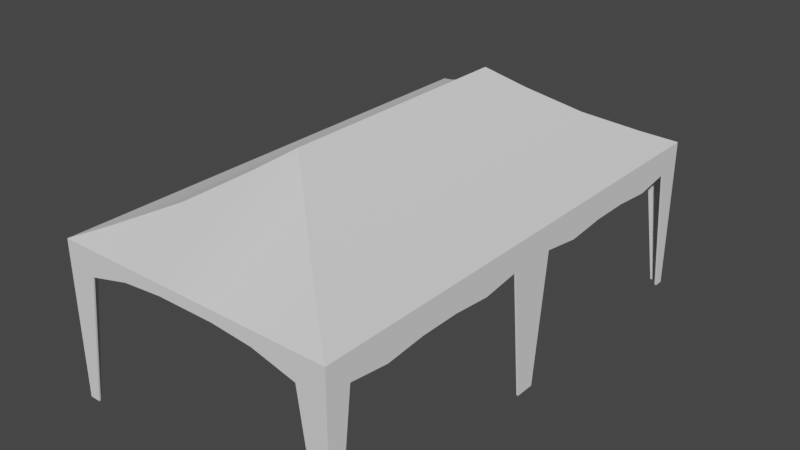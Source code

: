 # Source: tent.blend  (saved by Blender 3.6.11; exported with 4.5.12 LTS)
import bpy
from mathutils import Matrix  # noqa: F401  (used for matrix-valued properties, if any)

bpy.ops.wm.read_factory_settings(use_empty=True)
scene = bpy.context.scene
scene.name = 'Scene'

# ---- world
world_world = bpy.data.worlds.new('World'); scene.world = world_world
world_world.use_nodes = True; world_world.node_tree.nodes.clear()
_N = world_world.node_tree.nodes; _L = world_world.node_tree.links
n0 = _N.new('ShaderNodeOutputWorld'); n0.name = 'World Output'; n0.location = (300, 300)
n1 = _N.new('ShaderNodeBackground'); n1.name = 'Background'; n1.location = (10, 300)
n1.inputs[0].default_value = (0.05088, 0.05088, 0.05088, 1.0)
_L.new(n1.outputs[0], n0.inputs[0])
n0.is_active_output = True
world_world.color = (0.05088, 0.05088, 0.05088)
world_world.use_sun_shadow = False
world_world.sun_shadow_jitter_overblur = 0.0

# ---- meshes
me_mesh_237 = bpy.data.meshes.new('Mesh.237')
me_mesh_237.from_pydata([(-2826.0, -137.8, 0.0), (-2826.0, -3.442e-06, 0.0), (-2747.0, -68.9, 129.3), (-2747.0, -137.8, 80.18), (-2810.0, -137.8, 86.25), (-2786.0, -137.8, 86.25), (-2763.0, -137.8, 86.25), (-2786.0, -1.721e-06, 103.9), (-2810.0, -2.753e-06, 92.85), (-2820.0, -137.8, 0.0), (-2763.0, -82.68, 118.3), (-2763.0, -137.8, 80.18), (-2786.0, -137.8, 78.15), (-2810.0, -137.8, 72.1), (-2826.0, -35.59, 86.25), (-2826.0, -57.8, 86.25), (-2826.0, -80.0, 86.25), (-2826.0, -102.2, 86.25), (-2826.0, -137.8, 86.25), (-2826.0, -5.568, 0.0), (-2826.0, -132.7, 0.0), (-2826.0, -124.4, 72.1), (-2826.0, -102.2, 68.99), (-2826.0, -80.0, 71.01), (-2826.0, -57.8, 71.01), (-2826.0, -35.59, 68.99), (-2826.0, -13.39, 72.1), (-2810.0, -35.75, 92.85), (-2810.0, -57.57, 92.85), (-2810.0, -80.19, 92.85), (-2810.0, -103.0, 92.85), (-2810.0, -124.0, 92.85), (-2786.0, -35.67, 103.9), (-2786.0, -57.4, 103.9), (-2786.0, -80.83, 103.9), (-2786.0, -103.3, 103.9), (-2763.0, -57.22, 118.3), (-2763.0, -35.58, 118.3), (-2763.0, -6.884e-07, 118.3), (-2708.0, -57.4, 103.9), (-2708.0, -80.83, 103.9), (-2731.0, -82.68, 118.3), (-2731.0, -57.22, 118.3), (-2684.0, -137.8, 86.25), (-2708.0, -137.8, 86.25), (-2708.0, -103.3, 103.9), (-2684.0, -124.0, 92.85), (-2731.0, -137.8, 86.25), (-2708.0, -137.8, 78.15), (-2731.0, -137.8, 80.18), (-2668.0, -80.0, 86.25), (-2668.0, -57.8, 86.25), (-2668.0, -57.8, 71.22), (-2668.0, -80.0, 71.22), (-2684.0, -137.8, 72.1), (-2668.0, -137.8, 86.25), (-2668.0, -137.8, 0.0), (-2674.0, -137.8, 0.0), (-2684.0, -80.19, 92.85), (-2684.0, -57.57, 92.85), (-2747.0, -57.1, 129.3), (-2747.0, -137.8, 86.25), (-2668.0, -132.7, 0.0), (-2668.0, -124.4, 72.1), (-2668.0, -13.39, 72.1), (-2668.0, 3.442e-06, 0.0), (-2668.0, -5.568, 0.0), (-2731.0, -35.58, 118.3), (-2731.0, 6.884e-07, 118.3), (-2708.0, 1.721e-06, 103.9), (-2708.0, -35.67, 103.9), (-2668.0, -35.59, 86.25), (-2668.0, -35.59, 69.19), (-2668.0, -102.2, 69.19), (-2668.0, -102.2, 86.25), (-2684.0, -103.0, 92.85), (-2684.0, -35.75, 92.85), (-2747.0, -35.53, 129.3), (-2747.0, 0.0, 129.3), (-2786.0, 57.4, 103.9), (-2786.0, 80.83, 103.9), (-2763.0, 82.68, 118.3), (-2763.0, 57.22, 118.3), (-2810.0, 137.8, 86.25), (-2786.0, 137.8, 86.25), (-2786.0, 103.3, 103.9), (-2810.0, 124.0, 92.85), (-2763.0, 137.8, 86.25), (-2786.0, 137.8, 68.99), (-2763.0, 137.8, 71.01), (-2826.0, 80.0, 86.25), (-2826.0, 57.8, 86.25), (-2826.0, 57.8, 71.01), (-2826.0, 80.0, 71.01), (-2810.0, 137.8, 72.1), (-2826.0, 137.8, 86.25), (-2826.0, 137.8, 0.0), (-2820.0, 137.8, 0.0), (-2810.0, 80.19, 92.85), (-2810.0, 57.57, 92.85), (-2747.0, 68.9, 129.3), (-2747.0, 57.1, 129.3), (-2747.0, 137.8, 86.25), (-2747.0, 137.8, 71.01), (-2826.0, 132.7, 0.0), (-2826.0, 124.4, 72.1), (-2826.0, 13.39, 72.1), (-2826.0, -3.442e-06, 86.25), (-2826.0, 5.568, 0.0), (-2763.0, 35.58, 118.3), (-2786.0, 35.67, 103.9), (-2826.0, 35.59, 86.25), (-2826.0, 35.59, 68.99), (-2826.0, 102.2, 68.99), (-2826.0, 102.2, 86.25), (-2810.0, 103.0, 92.85), (-2810.0, 35.75, 92.85), (-2747.0, 35.53, 129.3), (-2708.0, 57.4, 103.9), (-2731.0, 57.22, 118.3), (-2731.0, 82.68, 118.3), (-2708.0, 80.83, 103.9), (-2684.0, 137.8, 86.25), (-2684.0, 124.0, 92.85), (-2708.0, 103.3, 103.9), (-2708.0, 137.8, 86.25), (-2731.0, 137.8, 86.25), (-2731.0, 137.8, 71.01), (-2708.0, 137.8, 68.99), (-2668.0, 80.0, 86.25), (-2668.0, 80.0, 70.87), (-2668.0, 57.8, 70.87), (-2668.0, 57.8, 86.25), (-2684.0, 137.8, 72.1), (-2674.0, 137.8, 0.0), (-2668.0, 137.8, 0.0), (-2668.0, 137.8, 86.25), (-2684.0, 57.57, 92.85), (-2684.0, 80.19, 92.85), (-2668.0, 132.7, 0.0), (-2668.0, 124.4, 72.1), (-2668.0, 13.39, 72.1), (-2668.0, 5.568, 0.0), (-2668.0, 3.442e-06, 86.25), (-2731.0, 35.58, 118.3), (-2708.0, 35.67, 103.9), (-2668.0, 35.59, 86.25), (-2668.0, 35.59, 68.84), (-2668.0, 102.2, 68.84), (-2668.0, 102.2, 86.25), (-2684.0, 103.0, 92.85), (-2684.0, 35.75, 92.85), (-2684.0, 2.753e-06, 92.85), (-2825.0, -137.2, 0.0), (-2825.0, -3.407e-06, 0.0), (-2747.0, -68.78, 128.4), (-2747.0, -137.0, 80.18), (-2810.0, -137.1, 85.77), (-2786.0, -137.1, 85.78), (-2763.0, -137.1, 85.79), (-2786.0, -1.706e-06, 103.1), (-2810.0, -2.74e-06, 92.03), (-2820.0, -137.0, 0.0), (-2762.0, -82.47, 117.5), (-2763.0, -137.0, 80.18), (-2786.0, -137.0, 78.15), (-2810.0, -137.0, 72.1), (-2825.0, -35.59, 85.75), (-2825.0, -57.8, 85.75), (-2825.0, -80.0, 85.75), (-2825.0, -102.2, 85.75), (-2825.0, -137.3, 85.81), (-2825.0, -5.568, 0.0), (-2825.0, -132.7, 0.0), (-2825.0, -124.4, 72.1), (-2825.0, -102.2, 68.99), (-2825.0, -80.0, 71.01), (-2825.0, -57.8, 71.01), (-2825.0, -35.59, 68.99), (-2825.0, -13.39, 72.1), (-2810.0, -35.75, 92.03), (-2810.0, -57.57, 92.03), (-2810.0, -80.19, 92.03), (-2810.0, -103.0, 92.03), (-2810.0, -123.8, 92.01), (-2786.0, -35.67, 103.1), (-2786.0, -57.4, 103.1), (-2786.0, -80.83, 103.1), (-2786.0, -103.2, 103.0), (-2762.0, -57.22, 117.6), (-2762.0, -35.58, 117.6), (-2762.0, -6.704e-07, 117.6), (-2708.0, -57.4, 103.1), (-2708.0, -80.83, 103.1), (-2731.0, -82.47, 117.5), (-2732.0, -57.22, 117.6), (-2684.0, -137.1, 85.77), (-2708.0, -137.1, 85.78), (-2708.0, -103.2, 103.0), (-2684.0, -123.8, 92.01), (-2731.0, -137.1, 85.79), (-2708.0, -137.0, 78.15), (-2731.0, -137.0, 80.18), (-2669.0, -80.0, 85.75), (-2669.0, -57.8, 85.75), (-2669.0, -57.8, 80.18), (-2669.0, -80.0, 80.18), (-2684.0, -137.0, 72.1), (-2669.0, -137.3, 85.81), (-2669.0, -137.2, 0.0), (-2674.0, -137.0, 0.0), (-2684.0, -80.19, 92.03), (-2684.0, -57.57, 92.03), (-2747.0, -57.1, 128.4), (-2747.0, -137.1, 85.8), (-2669.0, -132.7, 0.0), (-2669.0, -124.4, 72.1), (-2669.0, -13.39, 72.1), (-2669.0, 3.407e-06, 0.0), (-2669.0, -5.568, 0.0), (-2732.0, -35.58, 117.6), (-2732.0, 6.704e-07, 117.6), (-2708.0, 1.706e-06, 103.1), (-2708.0, -35.67, 103.1), (-2669.0, -35.59, 85.75), (-2669.0, -35.59, 69.19), (-2669.0, -102.2, 78.15), (-2669.0, -102.2, 85.75), (-2684.0, -103.0, 92.03), (-2684.0, -35.75, 92.03), (-2747.0, -35.53, 128.4), (-2747.0, 0.0, 128.4), (-2786.0, 57.4, 103.1), (-2786.0, 80.83, 103.1), (-2762.0, 82.47, 117.5), (-2762.0, 57.22, 117.6), (-2810.0, 137.1, 85.77), (-2786.0, 137.1, 85.78), (-2786.0, 103.2, 103.0), (-2810.0, 123.8, 92.01), (-2763.0, 137.1, 85.79), (-2786.0, 137.0, 78.15), (-2763.0, 137.0, 80.18), (-2825.0, 80.0, 85.75), (-2825.0, 57.8, 85.75), (-2825.0, 57.8, 80.18), (-2825.0, 80.0, 80.18), (-2810.0, 137.0, 72.1), (-2825.0, 137.3, 85.81), (-2825.0, 137.2, 0.0), (-2820.0, 137.0, 0.0), (-2810.0, 80.19, 92.03), (-2810.0, 57.57, 92.03), (-2747.0, 68.78, 128.4), (-2747.0, 57.1, 128.4), (-2747.0, 137.1, 85.8), (-2747.0, 137.0, 80.18), (-2825.0, 132.7, 0.0), (-2825.0, 124.4, 72.1), (-2825.0, 13.39, 72.1), (-2825.0, -3.413e-06, 85.75), (-2825.0, 5.568, 0.0), (-2762.0, 35.58, 117.6), (-2786.0, 35.67, 103.1), (-2825.0, 35.59, 85.75), (-2825.0, 35.59, 78.15), (-2825.0, 102.2, 78.15), (-2825.0, 102.2, 85.75), (-2810.0, 103.0, 92.03), (-2810.0, 35.75, 92.03), (-2747.0, 35.53, 128.4), (-2708.0, 57.4, 103.1), (-2732.0, 57.22, 117.6), (-2731.0, 82.47, 117.5), (-2708.0, 80.83, 103.1), (-2684.0, 137.1, 85.77), (-2684.0, 123.8, 92.01), (-2708.0, 103.2, 103.0), (-2708.0, 137.1, 85.78), (-2731.0, 137.1, 85.79), (-2731.0, 137.0, 80.18), (-2708.0, 137.0, 68.99), (-2669.0, 80.0, 85.75), (-2669.0, 80.0, 70.87), (-2669.0, 57.8, 70.87), (-2669.0, 57.8, 85.75), (-2684.0, 137.0, 72.1), (-2674.0, 137.0, 0.0), (-2669.0, 137.2, 0.0), (-2669.0, 137.3, 85.81), (-2684.0, 57.57, 92.03), (-2684.0, 80.19, 92.03), (-2669.0, 132.7, 0.0), (-2669.0, 124.4, 72.1), (-2669.0, 13.39, 72.1), (-2669.0, 5.568, 0.0), (-2669.0, 3.413e-06, 85.75), (-2732.0, 35.58, 117.6), (-2708.0, 35.67, 103.1), (-2669.0, 35.59, 85.75), (-2669.0, 35.59, 78.15), (-2669.0, 102.2, 68.84), (-2669.0, 102.2, 85.75), (-2684.0, 103.0, 92.03), (-2684.0, 35.75, 92.03), (-2684.0, 2.74e-06, 92.03)], [], [(33, 34, 10, 36), (4, 5, 35, 31), (5, 12, 11, 6), (15, 24, 23, 16), (18, 0, 9, 13), (15, 16, 29, 28), (28, 29, 34, 33), (2, 60, 36, 10), (61, 2, 10, 6), (6, 10, 35, 5), (31, 18, 4), (4, 18, 13), (4, 13, 12, 5), (3, 61, 6, 11), (0, 18, 21, 20), (107, 1, 19, 26), (34, 35, 10), (37, 38, 7, 32), (36, 37, 32, 33), (107, 26, 25, 14), (14, 25, 24, 15), (21, 18, 17, 22), (22, 17, 16, 23), (17, 18, 31, 30), (16, 17, 30, 29), (27, 8, 107, 14), (28, 27, 14, 15), (30, 31, 35), (29, 30, 35, 34), (32, 7, 8, 27), (33, 32, 27, 28), (77, 78, 38, 37), (60, 77, 37, 36), (39, 42, 41, 40), (43, 46, 45, 44), (44, 47, 49, 48), (51, 50, 53, 52), (55, 54, 57, 56), (51, 59, 58, 50), (59, 39, 40, 58), (2, 41, 42, 60), (61, 47, 41, 2), (47, 44, 45, 41), (46, 43, 55), (43, 54, 55), (43, 44, 48, 54), (3, 49, 47, 61), (56, 62, 63, 55), (143, 64, 66, 65), (40, 41, 45), (67, 70, 69, 68), (42, 39, 70, 67), (143, 71, 72, 64), (71, 51, 52, 72), (63, 73, 74, 55), (73, 53, 50, 74), (74, 75, 46, 55), (50, 58, 75, 74), (76, 71, 143, 152), (59, 51, 71, 76), (75, 45, 46), (58, 40, 45, 75), (70, 76, 152, 69), (39, 59, 76, 70), (77, 67, 68, 78), (60, 42, 67, 77), (79, 82, 81, 80), (83, 86, 85, 84), (84, 87, 89, 88), (91, 90, 93, 92), (95, 94, 97, 96), (91, 99, 98, 90), (99, 79, 80, 98), (100, 81, 82, 101), (102, 87, 81, 100), (87, 84, 85, 81), (86, 83, 95), (83, 94, 95), (83, 84, 88, 94), (103, 89, 87, 102), (96, 104, 105, 95), (107, 106, 108, 1), (80, 81, 85), (109, 110, 7, 38), (82, 79, 110, 109), (107, 111, 112, 106), (111, 91, 92, 112), (105, 113, 114, 95), (113, 93, 90, 114), (114, 115, 86, 95), (90, 98, 115, 114), (116, 111, 107, 8), (99, 91, 111, 116), (115, 85, 86), (98, 80, 85, 115), (110, 116, 8, 7), (79, 99, 116, 110), (117, 109, 38, 78), (101, 82, 109, 117), (118, 121, 120, 119), (122, 125, 124, 123), (125, 128, 127, 126), (132, 131, 130, 129), (136, 135, 134, 133), (132, 129, 138, 137), (137, 138, 121, 118), (100, 101, 119, 120), (102, 100, 120, 126), (126, 120, 124, 125), (123, 136, 122), (122, 136, 133), (122, 133, 128, 125), (103, 102, 126, 127), (135, 136, 140, 139), (143, 65, 142, 141), (121, 124, 120), (144, 68, 69, 145), (119, 144, 145, 118), (143, 141, 147, 146), (146, 147, 131, 132), (140, 136, 149, 148), (148, 149, 129, 130), (149, 136, 123, 150), (129, 149, 150, 138), (151, 152, 143, 146), (137, 151, 146, 132), (150, 123, 124), (138, 150, 124, 121), (145, 69, 152, 151), (118, 145, 151, 137), (117, 78, 68, 144), (101, 117, 144, 119), (163, 187, 186, 189), (188, 158, 157, 184), (164, 165, 158, 159), (176, 177, 168, 169), (162, 153, 171, 166), (182, 169, 168, 181), (187, 182, 181, 186), (189, 213, 155, 163), (163, 155, 214, 159), (188, 163, 159, 158), (157, 171, 184), (166, 171, 157), (165, 166, 157, 158), (159, 214, 156, 164), (174, 171, 153, 173), (172, 154, 260, 179), (163, 188, 187), (160, 191, 190, 185), (185, 190, 189, 186), (178, 179, 260, 167), (177, 178, 167, 168), (170, 171, 174, 175), (169, 170, 175, 176), (184, 171, 170, 183), (183, 170, 169, 182), (260, 161, 180, 167), (167, 180, 181, 168), (188, 184, 183), (188, 183, 182, 187), (161, 160, 185, 180), (180, 185, 186, 181), (191, 231, 230, 190), (190, 230, 213, 189), (194, 195, 192, 193), (198, 199, 196, 197), (202, 200, 197, 201), (206, 203, 204, 205), (210, 207, 208, 209), (211, 212, 204, 203), (193, 192, 212, 211), (195, 194, 155, 213), (194, 200, 214, 155), (198, 197, 200, 194), (208, 196, 199), (208, 207, 196), (201, 197, 196, 207), (200, 202, 156, 214), (216, 215, 209, 208), (219, 217, 296, 218), (198, 194, 193), (222, 223, 220, 221), (223, 192, 195, 220), (225, 224, 296, 217), (205, 204, 224, 225), (227, 226, 216, 208), (203, 206, 226, 227), (199, 228, 227, 208), (228, 211, 203, 227), (296, 224, 229, 305), (224, 204, 212, 229), (199, 198, 228), (198, 193, 211, 228), (305, 229, 223, 222), (229, 212, 192, 223), (221, 220, 230, 231), (220, 195, 213, 230), (234, 235, 232, 233), (238, 239, 236, 237), (242, 240, 237, 241), (246, 243, 244, 245), (250, 247, 248, 249), (251, 252, 244, 243), (233, 232, 252, 251), (235, 234, 253, 254), (234, 240, 255, 253), (238, 237, 240, 234), (248, 236, 239), (248, 247, 236), (241, 237, 236, 247), (240, 242, 256, 255), (258, 257, 249, 248), (261, 259, 260, 154), (238, 234, 233), (160, 263, 262, 191), (263, 232, 235, 262), (265, 264, 260, 259), (245, 244, 264, 265), (267, 266, 258, 248), (243, 246, 266, 267), (239, 268, 267, 248), (268, 251, 243, 267), (260, 264, 269, 161), (264, 244, 252, 269), (239, 238, 268), (238, 233, 251, 268), (161, 269, 263, 160), (269, 252, 232, 263), (191, 262, 270, 231), (262, 235, 254, 270), (273, 274, 271, 272), (277, 278, 275, 276), (280, 281, 278, 279), (283, 284, 285, 282), (287, 288, 289, 286), (291, 282, 285, 290), (274, 291, 290, 271), (272, 254, 253, 273), (273, 253, 255, 279), (277, 273, 279, 278), (275, 289, 276), (286, 289, 275), (281, 286, 275, 278), (279, 255, 256, 280), (293, 289, 288, 292), (295, 218, 296, 294), (273, 277, 274), (222, 221, 297, 298), (298, 297, 272, 271), (300, 294, 296, 299), (284, 300, 299, 285), (302, 289, 293, 301), (282, 302, 301, 283), (276, 289, 302, 303), (303, 302, 282, 291), (296, 305, 304, 299), (299, 304, 290, 285), (277, 276, 303), (277, 303, 291, 274), (305, 222, 298, 304), (304, 298, 271, 290), (221, 231, 270, 297), (297, 270, 254, 272), (11, 12, 165, 164), (23, 24, 177, 176), (9, 0, 153, 162), (13, 9, 162, 166), (12, 13, 166, 165), (3, 11, 164, 156), (20, 21, 174, 173), (0, 20, 173, 153), (19, 1, 154, 172), (26, 19, 172, 179), (25, 26, 179, 178), (24, 25, 178, 177), (21, 22, 175, 174), (22, 23, 176, 175), (48, 49, 202, 201), (52, 53, 206, 205), (57, 54, 207, 210), (56, 57, 210, 209), (54, 48, 201, 207), (49, 3, 156, 202), (62, 56, 209, 215), (63, 62, 215, 216), (66, 64, 217, 219), (65, 66, 219, 218), (64, 72, 225, 217), (72, 52, 205, 225), (73, 63, 216, 226), (53, 73, 226, 206), (88, 89, 242, 241), (92, 93, 246, 245), (97, 94, 247, 250), (96, 97, 250, 249), (94, 88, 241, 247), (89, 103, 256, 242), (104, 96, 249, 257), (105, 104, 257, 258), (108, 106, 259, 261), (1, 108, 261, 154), (106, 112, 265, 259), (112, 92, 245, 265), (113, 105, 258, 266), (93, 113, 266, 246), (127, 128, 281, 280), (130, 131, 284, 283), (134, 135, 288, 287), (133, 134, 287, 286), (128, 133, 286, 281), (103, 127, 280, 256), (139, 140, 293, 292), (135, 139, 292, 288), (142, 65, 218, 295), (141, 142, 295, 294), (147, 141, 294, 300), (131, 147, 300, 284), (140, 148, 301, 293), (148, 130, 283, 301)])
me_mesh_237.polygons.foreach_set('use_smooth', [True] * 320)
_k = set([(0, 9), (0, 18), (0, 20), (1, 19), (1, 108), (2, 10), (2, 41), (2, 60), (3, 11), (3, 49), (4, 5), (4, 18), (5, 6), (6, 61), (9, 13), (9, 162), (10, 35), (11, 12), (12, 13), (13, 166), (14, 15), (14, 107), (15, 16), (16, 17), (17, 18), (18, 31), (19, 26), (19, 172), (20, 21), (20, 173), (21, 22), (21, 174), (22, 23), (23, 24), (24, 25), (25, 26), (26, 179), (31, 35), (41, 45), (43, 44), (43, 55), (44, 47), (45, 46), (46, 55), (47, 61), (48, 49), (48, 54), (50, 51), (50, 74), (51, 71), (52, 53), (52, 72), (53, 73), (54, 57), (54, 207), (55, 56), (55, 74), (56, 57), (56, 62), (57, 210), (60, 77), (62, 63), (62, 215), (63, 73), (63, 216), (64, 66), (64, 72), (64, 217), (65, 66), (65, 142), (66, 219), (71, 143), (77, 78), (78, 117), (81, 85), (81, 100), (83, 84), (83, 95), (84, 87), (85, 86), (86, 95), (87, 102), (88, 89), (88, 94), (89, 103), (90, 91), (90, 114), (91, 111), (92, 93), (92, 112), (93, 113), (94, 97), (94, 247), (95, 96), (95, 114), (96, 97), (96, 104), (97, 250), (100, 101), (100, 120), (101, 117), (102, 126), (103, 127), (104, 105), (104, 257), (105, 113), (105, 258), (106, 108), (106, 112), (106, 259), (107, 111), (108, 261), (120, 124), (122, 125), (122, 136), (123, 124), (123, 136), (125, 126), (127, 128), (128, 133), (129, 132), (129, 149), (130, 131), (130, 148), (131, 147), (132, 146), (133, 134), (133, 286), (134, 135), (134, 287), (135, 136), (135, 139), (136, 149), (139, 140), (139, 292), (140, 148), (140, 293), (141, 142), (141, 147), (141, 294), (142, 295), (143, 146), (153, 162), (153, 171), (153, 173), (154, 172), (154, 261), (155, 163), (155, 194), (155, 213), (156, 164), (156, 202), (157, 158), (157, 171), (158, 159), (159, 214), (162, 166), (163, 188), (164, 165), (165, 166), (167, 168), (167, 260), (168, 169), (169, 170), (170, 171), (171, 184), (172, 179), (173, 174), (174, 175), (175, 176), (176, 177), (177, 178), (178, 179), (184, 188), (194, 198), (196, 197), (196, 208), (197, 200), (198, 199), (199, 208), (200, 214), (201, 202), (201, 207), (203, 204), (203, 227), (204, 224), (205, 206), (205, 225), (206, 226), (207, 210), (208, 209), (208, 227), (209, 210), (209, 215), (213, 230), (215, 216), (216, 226), (217, 219), (217, 225), (218, 219), (218, 295), (224, 296), (230, 231), (231, 270), (234, 238), (234, 253), (236, 237), (236, 248), (237, 240), (238, 239), (239, 248), (240, 255), (241, 242), (241, 247), (242, 256), (243, 244), (243, 267), (244, 264), (245, 246), (245, 265), (246, 266), (247, 250), (248, 249), (248, 267), (249, 250), (249, 257), (253, 254), (253, 273), (254, 270), (255, 279), (256, 280), (257, 258), (258, 266), (259, 261), (259, 265), (260, 264), (273, 277), (275, 278), (275, 289), (276, 277), (276, 289), (278, 279), (280, 281), (281, 286), (282, 285), (282, 302), (283, 284), (283, 301), (284, 300), (285, 299), (286, 287), (287, 288), (288, 289), (288, 292), (289, 302), (292, 293), (293, 301), (294, 295), (294, 300), (296, 299)])
me_mesh_237.attributes.new('sharp_edge', 'BOOLEAN', 'EDGE').data.foreach_set('value', [ (min(e.vertices), max(e.vertices)) in _k for e in me_mesh_237.edges])
_uv = me_mesh_237.uv_layers.new(name='UVChannel_1')
_uv.uv.foreach_set('vector', [0.2793, 0.2193, 0.3127, 0.2193, 0.3154, 0.2579, 0.279, 0.2579, 0.3893, 0.2247, 0.4016, 0.2247, 0.4015, 0.2446, 0.3892, 0.2325, 0.3891, 0.2817, 0.3891, 0.2755, 0.4089, 0.2771, 0.4089, 0.2818, 0.4127, 0.2816, 0.4127, 0.2769, 0.4313, 0.2769, 0.4313, 0.2816, 0.3562, 0.2816, 0.3564, 0.2157, 0.361, 0.2157, 0.3694, 0.2708, 0.2798, 0.1586, 0.3115, 0.1586, 0.3118, 0.1826, 0.2795, 0.1826, 0.2795, 0.1826, 0.3118, 0.1826, 0.3127, 0.2193, 0.2793, 0.2193, 0.2957, 0.2846, 0.2788, 0.2846, 0.279, 0.2579, 0.3154, 0.2579, 0.4222, 0.2248, 0.4222, 0.2662, 0.4139, 0.2573, 0.4139, 0.2247, 0.4139, 0.2247, 0.4139, 0.2573, 0.4015, 0.2446, 0.4016, 0.2247, 0.3892, 0.2325, 0.381, 0.2246, 0.3893, 0.2247, 0.3693, 0.2816, 0.3562, 0.2816, 0.3694, 0.2708, 0.3693, 0.2816, 0.3694, 0.2708, 0.3891, 0.2755, 0.3891, 0.2817, 0.4221, 0.2771, 0.4221, 0.2818, 0.4089, 0.2818, 0.4089, 0.2771, 0.4796, 0.2157, 0.4797, 0.2816, 0.4685, 0.2708, 0.4753, 0.2157, 0.3643, 0.2816, 0.3643, 0.2157, 0.369, 0.2157, 0.3755, 0.2708, 0.3127, 0.2193, 0.3449, 0.2193, 0.3154, 0.2579, 0.2481, 0.2579, 0.1973, 0.2579, 0.1973, 0.2193, 0.2482, 0.2193, 0.279, 0.2579, 0.2481, 0.2579, 0.2482, 0.2193, 0.2793, 0.2193, 0.3643, 0.2816, 0.3755, 0.2708, 0.3941, 0.2754, 0.3941, 0.2816, 0.3941, 0.2816, 0.3941, 0.2754, 0.4127, 0.2769, 0.4127, 0.2816, 0.4685, 0.2708, 0.4797, 0.2816, 0.4499, 0.2816, 0.4499, 0.2754, 0.4499, 0.2754, 0.4499, 0.2816, 0.4313, 0.2816, 0.4313, 0.2769, 0.3432, 0.1585, 0.394, 0.1585, 0.3744, 0.1826, 0.3444, 0.1826, 0.3115, 0.1586, 0.3432, 0.1585, 0.3444, 0.1826, 0.3118, 0.1826, 0.2484, 0.1826, 0.1973, 0.1826, 0.1973, 0.1586, 0.2481, 0.1586, 0.2795, 0.1826, 0.2484, 0.1826, 0.2481, 0.1586, 0.2798, 0.1586, 0.3444, 0.1826, 0.3744, 0.1826, 0.3449, 0.2193, 0.3118, 0.1826, 0.3444, 0.1826, 0.3449, 0.2193, 0.3127, 0.2193, 0.2482, 0.2193, 0.1973, 0.2193, 0.1973, 0.1826, 0.2484, 0.1826, 0.2793, 0.2193, 0.2482, 0.2193, 0.2484, 0.1826, 0.2795, 0.1826, 0.248, 0.2846, 0.1973, 0.2846, 0.1973, 0.2579, 0.2481, 0.2579, 0.2788, 0.2846, 0.248, 0.2846, 0.2481, 0.2579, 0.279, 0.2579, 0.1153, 0.2193, 0.1156, 0.2579, 0.07924, 0.2579, 0.08187, 0.2193, 0.4551, 0.2247, 0.4551, 0.2325, 0.4428, 0.2446, 0.4427, 0.2247, 0.4551, 0.2817, 0.4353, 0.2818, 0.4353, 0.2771, 0.455, 0.2755, 0.4314, 0.2815, 0.4128, 0.2815, 0.4128, 0.2769, 0.4314, 0.2769, 0.488, 0.2816, 0.4748, 0.2708, 0.4831, 0.2157, 0.4878, 0.2157, 0.1148, 0.1585, 0.1151, 0.1826, 0.08278, 0.1826, 0.08305, 0.1585, 0.1151, 0.1826, 0.1153, 0.2193, 0.08187, 0.2193, 0.08278, 0.1826, 0.09892, 0.2845, 0.07924, 0.2579, 0.1156, 0.2579, 0.1158, 0.2845, 0.4222, 0.2248, 0.4304, 0.2247, 0.4304, 0.2573, 0.4222, 0.2662, 0.4304, 0.2247, 0.4427, 0.2247, 0.4428, 0.2446, 0.4304, 0.2573, 0.4551, 0.2325, 0.4551, 0.2247, 0.4633, 0.2246, 0.4748, 0.2816, 0.4748, 0.2708, 0.488, 0.2816, 0.4748, 0.2816, 0.4551, 0.2817, 0.455, 0.2755, 0.4748, 0.2708, 0.4221, 0.2771, 0.4353, 0.2771, 0.4353, 0.2818, 0.4221, 0.2818, 0.3644, 0.2156, 0.3687, 0.2156, 0.3756, 0.2707, 0.3644, 0.2815, 0.4798, 0.2815, 0.4685, 0.2707, 0.4751, 0.2156, 0.4797, 0.2156, 0.08187, 0.2193, 0.07924, 0.2579, 0.04972, 0.2193, 0.1465, 0.2579, 0.1464, 0.2192, 0.1973, 0.2192, 0.1973, 0.2579, 0.1156, 0.2579, 0.1153, 0.2193, 0.1464, 0.2192, 0.1465, 0.2579, 0.4798, 0.2815, 0.45, 0.2815, 0.45, 0.2753, 0.4685, 0.2707, 0.45, 0.2815, 0.4314, 0.2815, 0.4314, 0.2769, 0.45, 0.2753, 0.3756, 0.2707, 0.3942, 0.2753, 0.3942, 0.2815, 0.3644, 0.2815, 0.3942, 0.2753, 0.4128, 0.2769, 0.4128, 0.2815, 0.3942, 0.2815, 0.05134, 0.1585, 0.05016, 0.1826, 0.0202, 0.1826, 0.0005213, 0.1585, 0.08305, 0.1585, 0.08278, 0.1826, 0.05016, 0.1826, 0.05134, 0.1585, 0.1462, 0.1826, 0.1465, 0.1585, 0.1973, 0.1585, 0.1973, 0.1826, 0.1151, 0.1826, 0.1148, 0.1585, 0.1465, 0.1585, 0.1462, 0.1826, 0.05016, 0.1826, 0.04972, 0.2193, 0.0202, 0.1826, 0.08278, 0.1826, 0.08187, 0.2193, 0.04972, 0.2193, 0.05016, 0.1826, 0.1464, 0.2192, 0.1462, 0.1826, 0.1973, 0.1826, 0.1973, 0.2192, 0.1153, 0.2193, 0.1151, 0.1826, 0.1462, 0.1826, 0.1464, 0.2192, 0.1466, 0.2845, 0.1465, 0.2579, 0.1973, 0.2579, 0.1973, 0.2845, 0.1158, 0.2845, 0.1156, 0.2579, 0.1465, 0.2579, 0.1466, 0.2845, 0.1154, 0.2193, 0.1156, 0.2579, 0.07926, 0.2579, 0.0819, 0.2193, 0.4551, 0.2247, 0.4551, 0.2326, 0.4428, 0.2446, 0.4427, 0.2248, 0.4551, 0.2818, 0.4353, 0.2819, 0.4353, 0.2772, 0.4551, 0.2756, 0.4287, 0.2816, 0.4101, 0.2816, 0.4101, 0.277, 0.4287, 0.277, 0.488, 0.2817, 0.4748, 0.2709, 0.4832, 0.2158, 0.4878, 0.2158, 0.1148, 0.1586, 0.1151, 0.1826, 0.08282, 0.1826, 0.08309, 0.1586, 0.1151, 0.1826, 0.1154, 0.2193, 0.0819, 0.2193, 0.08282, 0.1826, 0.09893, 0.2846, 0.07926, 0.2579, 0.1156, 0.2579, 0.1158, 0.2846, 0.4222, 0.2248, 0.4304, 0.2248, 0.4304, 0.2574, 0.4222, 0.2662, 0.4304, 0.2248, 0.4427, 0.2248, 0.4428, 0.2446, 0.4304, 0.2574, 0.4551, 0.2326, 0.4551, 0.2247, 0.4633, 0.2247, 0.4749, 0.2817, 0.4748, 0.2709, 0.488, 0.2817, 0.4749, 0.2817, 0.4551, 0.2818, 0.4551, 0.2756, 0.4748, 0.2709, 0.4221, 0.2772, 0.4353, 0.2772, 0.4353, 0.2819, 0.4221, 0.2819, 0.3618, 0.2157, 0.3661, 0.2157, 0.373, 0.2708, 0.3618, 0.2816, 0.4771, 0.2816, 0.4659, 0.2708, 0.4724, 0.2157, 0.4771, 0.2157, 0.0819, 0.2193, 0.07926, 0.2579, 0.04975, 0.2193, 0.1465, 0.2579, 0.1464, 0.2193, 0.1973, 0.2193, 0.1973, 0.2579, 0.1156, 0.2579, 0.1154, 0.2193, 0.1464, 0.2193, 0.1465, 0.2579, 0.4771, 0.2816, 0.4473, 0.2816, 0.4473, 0.2754, 0.4659, 0.2708, 0.4473, 0.2816, 0.4287, 0.2816, 0.4287, 0.277, 0.4473, 0.2754, 0.373, 0.2708, 0.3915, 0.2754, 0.3915, 0.2816, 0.3618, 0.2816, 0.3915, 0.2754, 0.4101, 0.277, 0.4101, 0.2816, 0.3915, 0.2816, 0.05139, 0.1586, 0.0502, 0.1826, 0.02024, 0.1826, 0.0005733, 0.1585, 0.08309, 0.1586, 0.08282, 0.1826, 0.0502, 0.1826, 0.05139, 0.1586, 0.1463, 0.1826, 0.1465, 0.1586, 0.1973, 0.1586, 0.1973, 0.1826, 0.1151, 0.1826, 0.1148, 0.1586, 0.1465, 0.1586, 0.1463, 0.1826, 0.0502, 0.1826, 0.04975, 0.2193, 0.02024, 0.1826, 0.08282, 0.1826, 0.0819, 0.2193, 0.04975, 0.2193, 0.0502, 0.1826, 0.1464, 0.2193, 0.1463, 0.1826, 0.1973, 0.1826, 0.1973, 0.2193, 0.1154, 0.2193, 0.1151, 0.1826, 0.1463, 0.1826, 0.1464, 0.2193, 0.1466, 0.2846, 0.1465, 0.2579, 0.1973, 0.2579, 0.1973, 0.2846, 0.1158, 0.2846, 0.1156, 0.2579, 0.1465, 0.2579, 0.1466, 0.2846, 0.2792, 0.2192, 0.3127, 0.2192, 0.3153, 0.2579, 0.279, 0.2579, 0.3893, 0.2247, 0.4016, 0.2248, 0.4015, 0.2446, 0.3892, 0.2326, 0.3891, 0.2818, 0.3892, 0.2756, 0.4089, 0.2772, 0.4089, 0.2819, 0.4126, 0.2817, 0.4126, 0.277, 0.4312, 0.277, 0.4312, 0.2817, 0.3562, 0.2817, 0.3564, 0.2158, 0.361, 0.2158, 0.3694, 0.2709, 0.2798, 0.1585, 0.3115, 0.1585, 0.3118, 0.1826, 0.2795, 0.1826, 0.2795, 0.1826, 0.3118, 0.1826, 0.3127, 0.2192, 0.2792, 0.2192, 0.2957, 0.2845, 0.2788, 0.2845, 0.279, 0.2579, 0.3153, 0.2579, 0.4222, 0.2248, 0.4222, 0.2662, 0.4139, 0.2574, 0.4139, 0.2248, 0.4139, 0.2248, 0.4139, 0.2574, 0.4015, 0.2446, 0.4016, 0.2248, 0.3892, 0.2326, 0.3811, 0.2247, 0.3893, 0.2247, 0.3694, 0.2817, 0.3562, 0.2817, 0.3694, 0.2709, 0.3694, 0.2817, 0.3694, 0.2709, 0.3892, 0.2756, 0.3891, 0.2818, 0.4221, 0.2772, 0.4221, 0.2819, 0.4089, 0.2819, 0.4089, 0.2772, 0.4796, 0.2158, 0.4796, 0.2817, 0.4684, 0.2709, 0.4753, 0.2158, 0.3642, 0.2817, 0.3642, 0.2158, 0.3689, 0.2158, 0.3754, 0.2709, 0.3127, 0.2192, 0.3449, 0.2192, 0.3153, 0.2579, 0.2481, 0.2579, 0.1973, 0.2579, 0.1973, 0.2192, 0.2482, 0.2192, 0.279, 0.2579, 0.2481, 0.2579, 0.2482, 0.2192, 0.2792, 0.2192, 0.3642, 0.2817, 0.3754, 0.2709, 0.394, 0.2755, 0.394, 0.2817, 0.394, 0.2817, 0.394, 0.2755, 0.4126, 0.277, 0.4126, 0.2817, 0.4684, 0.2709, 0.4796, 0.2817, 0.4498, 0.2817, 0.4498, 0.2755, 0.4498, 0.2755, 0.4498, 0.2817, 0.4312, 0.2817, 0.4312, 0.277, 0.3432, 0.1585, 0.3941, 0.1585, 0.3744, 0.1826, 0.3444, 0.1826, 0.3115, 0.1585, 0.3432, 0.1585, 0.3444, 0.1826, 0.3118, 0.1826, 0.2483, 0.1826, 0.1973, 0.1826, 0.1973, 0.1585, 0.2481, 0.1585, 0.2795, 0.1826, 0.2483, 0.1826, 0.2481, 0.1585, 0.2798, 0.1585, 0.3444, 0.1826, 0.3744, 0.1826, 0.3449, 0.2192, 0.3118, 0.1826, 0.3444, 0.1826, 0.3449, 0.2192, 0.3127, 0.2192, 0.2482, 0.2192, 0.1973, 0.2192, 0.1973, 0.1826, 0.2483, 0.1826, 0.2792, 0.2192, 0.2482, 0.2192, 0.2483, 0.1826, 0.2795, 0.1826, 0.248, 0.2845, 0.1973, 0.2845, 0.1973, 0.2579, 0.2481, 0.2579, 0.2788, 0.2845, 0.248, 0.2845, 0.2481, 0.2579, 0.279, 0.2579, 0.4456, 0.2451, 0.445, 0.2372, 0.4382, 0.2372, 0.4382, 0.2451, 0.4015, 0.2446, 0.4016, 0.2247, 0.3893, 0.2247, 0.3892, 0.2325, 0.4089, 0.2771, 0.3891, 0.2755, 0.3891, 0.2817, 0.4089, 0.2818, 0.4313, 0.2769, 0.4127, 0.2769, 0.4127, 0.2816, 0.4313, 0.2816, 0.361, 0.2157, 0.3564, 0.2157, 0.3562, 0.2816, 0.3694, 0.2708, 0.4448, 0.2297, 0.4448, 0.2248, 0.4383, 0.2248, 0.4383, 0.2297, 0.445, 0.2372, 0.4448, 0.2297, 0.4383, 0.2297, 0.4382, 0.2372, 0.4382, 0.2451, 0.4381, 0.2505, 0.4416, 0.2505, 0.4456, 0.2451, 0.4139, 0.2573, 0.4222, 0.2662, 0.4222, 0.2248, 0.4139, 0.2247, 0.4015, 0.2446, 0.4139, 0.2573, 0.4139, 0.2247, 0.4016, 0.2247, 0.3893, 0.2247, 0.381, 0.2246, 0.3892, 0.2325, 0.3694, 0.2708, 0.3562, 0.2816, 0.3693, 0.2816, 0.3891, 0.2755, 0.3694, 0.2708, 0.3693, 0.2816, 0.3891, 0.2817, 0.4089, 0.2818, 0.4221, 0.2818, 0.4221, 0.2771, 0.4089, 0.2771, 0.4685, 0.2708, 0.4797, 0.2816, 0.4796, 0.2157, 0.4753, 0.2157, 0.369, 0.2157, 0.3643, 0.2157, 0.3643, 0.2816, 0.3755, 0.2708, 0.4456, 0.2451, 0.4516, 0.2372, 0.445, 0.2372, 0.4215, 0.2372, 0.4215, 0.2451, 0.4318, 0.2451, 0.4319, 0.2372, 0.4319, 0.2372, 0.4318, 0.2451, 0.4382, 0.2451, 0.4382, 0.2372, 0.3941, 0.2754, 0.3755, 0.2708, 0.3643, 0.2816, 0.3941, 0.2816, 0.4127, 0.2769, 0.3941, 0.2754, 0.3941, 0.2816, 0.4127, 0.2816, 0.4499, 0.2816, 0.4797, 0.2816, 0.4685, 0.2708, 0.4499, 0.2754, 0.4313, 0.2816, 0.4499, 0.2816, 0.4499, 0.2754, 0.4313, 0.2769, 0.4576, 0.2297, 0.4616, 0.2248, 0.4513, 0.2248, 0.4515, 0.2297, 0.4515, 0.2297, 0.4513, 0.2248, 0.4448, 0.2248, 0.4448, 0.2297, 0.4215, 0.2248, 0.4215, 0.2297, 0.4319, 0.2297, 0.4318, 0.2248, 0.4318, 0.2248, 0.4319, 0.2297, 0.4383, 0.2297, 0.4383, 0.2248, 0.4516, 0.2372, 0.4576, 0.2297, 0.4515, 0.2297, 0.4516, 0.2372, 0.4515, 0.2297, 0.4448, 0.2297, 0.445, 0.2372, 0.4215, 0.2297, 0.4215, 0.2372, 0.4319, 0.2372, 0.4319, 0.2297, 0.4319, 0.2297, 0.4319, 0.2372, 0.4382, 0.2372, 0.4383, 0.2297, 0.4215, 0.2451, 0.4215, 0.2505, 0.4318, 0.2505, 0.4318, 0.2451, 0.4318, 0.2451, 0.4318, 0.2505, 0.4381, 0.2505, 0.4382, 0.2451, 0.3974, 0.2451, 0.4048, 0.2451, 0.4047, 0.2372, 0.3979, 0.2372, 0.4428, 0.2446, 0.4551, 0.2325, 0.4551, 0.2247, 0.4427, 0.2247, 0.4353, 0.2771, 0.4353, 0.2818, 0.4551, 0.2817, 0.455, 0.2755, 0.4128, 0.2769, 0.4128, 0.2815, 0.4314, 0.2815, 0.4314, 0.2769, 0.4831, 0.2157, 0.4748, 0.2708, 0.488, 0.2816, 0.4878, 0.2157, 0.3981, 0.2297, 0.4047, 0.2297, 0.4046, 0.2248, 0.3982, 0.2248, 0.3979, 0.2372, 0.4047, 0.2372, 0.4047, 0.2297, 0.3981, 0.2297, 0.4048, 0.2451, 0.3974, 0.2451, 0.4014, 0.2505, 0.4048, 0.2505, 0.4304, 0.2573, 0.4304, 0.2247, 0.4222, 0.2248, 0.4222, 0.2662, 0.4428, 0.2446, 0.4427, 0.2247, 0.4304, 0.2247, 0.4304, 0.2573, 0.4633, 0.2246, 0.4551, 0.2247, 0.4551, 0.2325, 0.488, 0.2816, 0.4748, 0.2708, 0.4748, 0.2816, 0.455, 0.2755, 0.4551, 0.2817, 0.4748, 0.2816, 0.4748, 0.2708, 0.4353, 0.2818, 0.4353, 0.2771, 0.4221, 0.2771, 0.4221, 0.2818, 0.3756, 0.2707, 0.3687, 0.2156, 0.3644, 0.2156, 0.3644, 0.2815, 0.4751, 0.2156, 0.4685, 0.2707, 0.4798, 0.2815, 0.4797, 0.2156, 0.3914, 0.2372, 0.3974, 0.2451, 0.3979, 0.2372, 0.4215, 0.2372, 0.4111, 0.2372, 0.4111, 0.2451, 0.4215, 0.2451, 0.4111, 0.2372, 0.4047, 0.2372, 0.4048, 0.2451, 0.4111, 0.2451, 0.45, 0.2753, 0.45, 0.2815, 0.4798, 0.2815, 0.4685, 0.2707, 0.4314, 0.2769, 0.4314, 0.2815, 0.45, 0.2815, 0.45, 0.2753, 0.3942, 0.2815, 0.3942, 0.2753, 0.3756, 0.2707, 0.3644, 0.2815, 0.4128, 0.2815, 0.4128, 0.2769, 0.3942, 0.2753, 0.3942, 0.2815, 0.3853, 0.2297, 0.3914, 0.2297, 0.3917, 0.2248, 0.3813, 0.2248, 0.3914, 0.2297, 0.3981, 0.2297, 0.3982, 0.2248, 0.3917, 0.2248, 0.4215, 0.2248, 0.4111, 0.2248, 0.4111, 0.2297, 0.4215, 0.2297, 0.4111, 0.2248, 0.4046, 0.2248, 0.4047, 0.2297, 0.4111, 0.2297, 0.3853, 0.2297, 0.3914, 0.2372, 0.3914, 0.2297, 0.3914, 0.2372, 0.3979, 0.2372, 0.3981, 0.2297, 0.3914, 0.2297, 0.4215, 0.2297, 0.4111, 0.2297, 0.4111, 0.2372, 0.4215, 0.2372, 0.4111, 0.2297, 0.4047, 0.2297, 0.4047, 0.2372, 0.4111, 0.2372, 0.4215, 0.2451, 0.4111, 0.2451, 0.4111, 0.2505, 0.4215, 0.2505, 0.4111, 0.2451, 0.4048, 0.2451, 0.4048, 0.2505, 0.4111, 0.2505, 0.3974, 0.2451, 0.4048, 0.2451, 0.4048, 0.2372, 0.3979, 0.2372, 0.4428, 0.2446, 0.4551, 0.2326, 0.4551, 0.2247, 0.4427, 0.2248, 0.4353, 0.2772, 0.4353, 0.2819, 0.4551, 0.2818, 0.4551, 0.2756, 0.4101, 0.277, 0.4101, 0.2816, 0.4287, 0.2816, 0.4287, 0.277, 0.4832, 0.2158, 0.4748, 0.2709, 0.488, 0.2817, 0.4878, 0.2158, 0.3981, 0.2297, 0.4047, 0.2297, 0.4046, 0.2248, 0.3982, 0.2248, 0.3979, 0.2372, 0.4048, 0.2372, 0.4047, 0.2297, 0.3981, 0.2297, 0.4048, 0.2451, 0.3974, 0.2451, 0.4014, 0.2505, 0.4048, 0.2505, 0.4304, 0.2574, 0.4304, 0.2248, 0.4222, 0.2248, 0.4222, 0.2662, 0.4428, 0.2446, 0.4427, 0.2248, 0.4304, 0.2248, 0.4304, 0.2574, 0.4633, 0.2247, 0.4551, 0.2247, 0.4551, 0.2326, 0.488, 0.2817, 0.4748, 0.2709, 0.4749, 0.2817, 0.4551, 0.2756, 0.4551, 0.2818, 0.4749, 0.2817, 0.4748, 0.2709, 0.4353, 0.2819, 0.4353, 0.2772, 0.4221, 0.2772, 0.4221, 0.2819, 0.373, 0.2708, 0.3661, 0.2157, 0.3618, 0.2157, 0.3618, 0.2816, 0.4724, 0.2157, 0.4659, 0.2708, 0.4771, 0.2816, 0.4771, 0.2157, 0.3914, 0.2372, 0.3974, 0.2451, 0.3979, 0.2372, 0.4215, 0.2372, 0.4111, 0.2372, 0.4111, 0.2451, 0.4215, 0.2451, 0.4111, 0.2372, 0.4048, 0.2372, 0.4048, 0.2451, 0.4111, 0.2451, 0.4473, 0.2754, 0.4473, 0.2816, 0.4771, 0.2816, 0.4659, 0.2708, 0.4287, 0.277, 0.4287, 0.2816, 0.4473, 0.2816, 0.4473, 0.2754, 0.3915, 0.2816, 0.3915, 0.2754, 0.373, 0.2708, 0.3618, 0.2816, 0.4101, 0.2816, 0.4101, 0.277, 0.3915, 0.2754, 0.3915, 0.2816, 0.3853, 0.2297, 0.3915, 0.2297, 0.3917, 0.2248, 0.3813, 0.2248, 0.3915, 0.2297, 0.3981, 0.2297, 0.3982, 0.2248, 0.3917, 0.2248, 0.4215, 0.2248, 0.4111, 0.2248, 0.4111, 0.2297, 0.4215, 0.2297, 0.4111, 0.2248, 0.4046, 0.2248, 0.4047, 0.2297, 0.4111, 0.2297, 0.3853, 0.2297, 0.3914, 0.2372, 0.3915, 0.2297, 0.3914, 0.2372, 0.3979, 0.2372, 0.3981, 0.2297, 0.3915, 0.2297, 0.4215, 0.2297, 0.4111, 0.2297, 0.4111, 0.2372, 0.4215, 0.2372, 0.4111, 0.2297, 0.4047, 0.2297, 0.4048, 0.2372, 0.4111, 0.2372, 0.4215, 0.2451, 0.4111, 0.2451, 0.4111, 0.2505, 0.4215, 0.2505, 0.4111, 0.2451, 0.4048, 0.2451, 0.4048, 0.2505, 0.4111, 0.2505, 0.4456, 0.2451, 0.445, 0.2372, 0.4382, 0.2372, 0.4381, 0.2451, 0.4015, 0.2446, 0.4016, 0.2248, 0.3893, 0.2247, 0.3892, 0.2326, 0.4089, 0.2772, 0.3892, 0.2756, 0.3891, 0.2818, 0.4089, 0.2819, 0.4312, 0.277, 0.4126, 0.277, 0.4126, 0.2817, 0.4312, 0.2817, 0.361, 0.2158, 0.3564, 0.2158, 0.3562, 0.2817, 0.3694, 0.2709, 0.4448, 0.2297, 0.4448, 0.2248, 0.4383, 0.2248, 0.4383, 0.2297, 0.445, 0.2372, 0.4448, 0.2297, 0.4383, 0.2297, 0.4382, 0.2372, 0.4381, 0.2451, 0.4381, 0.2505, 0.4416, 0.2505, 0.4456, 0.2451, 0.4139, 0.2574, 0.4222, 0.2662, 0.4222, 0.2248, 0.4139, 0.2248, 0.4015, 0.2446, 0.4139, 0.2574, 0.4139, 0.2248, 0.4016, 0.2248, 0.3893, 0.2247, 0.3811, 0.2247, 0.3892, 0.2326, 0.3694, 0.2709, 0.3562, 0.2817, 0.3694, 0.2817, 0.3892, 0.2756, 0.3694, 0.2709, 0.3694, 0.2817, 0.3891, 0.2818, 0.4089, 0.2819, 0.4221, 0.2819, 0.4221, 0.2772, 0.4089, 0.2772, 0.4684, 0.2709, 0.4796, 0.2817, 0.4796, 0.2158, 0.4753, 0.2158, 0.3689, 0.2158, 0.3642, 0.2158, 0.3642, 0.2817, 0.3754, 0.2709, 0.4456, 0.2451, 0.4516, 0.2372, 0.445, 0.2372, 0.4215, 0.2372, 0.4215, 0.2451, 0.4318, 0.2451, 0.4319, 0.2372, 0.4319, 0.2372, 0.4318, 0.2451, 0.4381, 0.2451, 0.4382, 0.2372, 0.394, 0.2755, 0.3754, 0.2709, 0.3642, 0.2817, 0.394, 0.2817, 0.4126, 0.277, 0.394, 0.2755, 0.394, 0.2817, 0.4126, 0.2817, 0.4498, 0.2817, 0.4796, 0.2817, 0.4684, 0.2709, 0.4498, 0.2755, 0.4312, 0.2817, 0.4498, 0.2817, 0.4498, 0.2755, 0.4312, 0.277, 0.4576, 0.2297, 0.4616, 0.2248, 0.4513, 0.2248, 0.4515, 0.2297, 0.4515, 0.2297, 0.4513, 0.2248, 0.4448, 0.2248, 0.4448, 0.2297, 0.4215, 0.2248, 0.4215, 0.2297, 0.4319, 0.2297, 0.4318, 0.2248, 0.4318, 0.2248, 0.4319, 0.2297, 0.4383, 0.2297, 0.4383, 0.2248, 0.4516, 0.2372, 0.4576, 0.2297, 0.4515, 0.2297, 0.4516, 0.2372, 0.4515, 0.2297, 0.4448, 0.2297, 0.445, 0.2372, 0.4215, 0.2297, 0.4215, 0.2372, 0.4319, 0.2372, 0.4319, 0.2297, 0.4319, 0.2297, 0.4319, 0.2372, 0.4382, 0.2372, 0.4383, 0.2297, 0.4215, 0.2451, 0.4215, 0.2505, 0.4318, 0.2505, 0.4318, 0.2451, 0.4318, 0.2451, 0.4318, 0.2505, 0.4381, 0.2505, 0.4381, 0.2451, 0.4089, 0.2771, 0.3891, 0.2755, 0.3891, 0.2755, 0.4089, 0.2771, 0.4313, 0.2769, 0.4127, 0.2769, 0.4127, 0.2769, 0.4313, 0.2769, 0.361, 0.2157, 0.3564, 0.2157, 0.3564, 0.2157, 0.361, 0.2157, 0.3694, 0.2708, 0.361, 0.2157, 0.361, 0.2157, 0.3694, 0.2708, 0.3891, 0.2755, 0.3694, 0.2708, 0.3694, 0.2708, 0.3891, 0.2755, 0.4221, 0.2771, 0.4089, 0.2771, 0.4089, 0.2771, 0.4221, 0.2771, 0.4753, 0.2157, 0.4685, 0.2708, 0.4685, 0.2708, 0.4753, 0.2157, 0.4796, 0.2157, 0.4753, 0.2157, 0.4753, 0.2157, 0.4796, 0.2157, 0.369, 0.2157, 0.3643, 0.2157, 0.3643, 0.2157, 0.369, 0.2157, 0.3755, 0.2708, 0.369, 0.2157, 0.369, 0.2157, 0.3755, 0.2708, 0.3941, 0.2754, 0.3755, 0.2708, 0.3755, 0.2708, 0.3941, 0.2754, 0.4127, 0.2769, 0.3941, 0.2754, 0.3941, 0.2754, 0.4127, 0.2769, 0.4685, 0.2708, 0.4499, 0.2754, 0.4499, 0.2754, 0.4685, 0.2708, 0.4499, 0.2754, 0.4313, 0.2769, 0.4313, 0.2769, 0.4499, 0.2754, 0.455, 0.2755, 0.4353, 0.2771, 0.4353, 0.2771, 0.455, 0.2755, 0.4314, 0.2769, 0.4128, 0.2769, 0.4128, 0.2769, 0.4314, 0.2769, 0.4831, 0.2157, 0.4748, 0.2708, 0.4748, 0.2708, 0.4831, 0.2157, 0.4878, 0.2157, 0.4831, 0.2157, 0.4831, 0.2157, 0.4878, 0.2157, 0.4748, 0.2708, 0.455, 0.2755, 0.455, 0.2755, 0.4748, 0.2708, 0.4353, 0.2771, 0.4221, 0.2771, 0.4221, 0.2771, 0.4353, 0.2771, 0.3687, 0.2156, 0.3644, 0.2156, 0.3644, 0.2156, 0.3687, 0.2156, 0.3756, 0.2707, 0.3687, 0.2156, 0.3687, 0.2156, 0.3756, 0.2707, 0.4751, 0.2156, 0.4685, 0.2707, 0.4685, 0.2707, 0.4751, 0.2156, 0.4797, 0.2156, 0.4751, 0.2156, 0.4751, 0.2156, 0.4797, 0.2156, 0.4685, 0.2707, 0.45, 0.2753, 0.45, 0.2753, 0.4685, 0.2707, 0.45, 0.2753, 0.4314, 0.2769, 0.4314, 0.2769, 0.45, 0.2753, 0.3942, 0.2753, 0.3756, 0.2707, 0.3756, 0.2707, 0.3942, 0.2753, 0.4128, 0.2769, 0.3942, 0.2753, 0.3942, 0.2753, 0.4128, 0.2769, 0.4551, 0.2756, 0.4353, 0.2772, 0.4353, 0.2772, 0.4551, 0.2756, 0.4287, 0.277, 0.4101, 0.277, 0.4101, 0.277, 0.4287, 0.277, 0.4832, 0.2158, 0.4748, 0.2709, 0.4748, 0.2709, 0.4832, 0.2158, 0.4878, 0.2158, 0.4832, 0.2158, 0.4832, 0.2158, 0.4878, 0.2158, 0.4748, 0.2709, 0.4551, 0.2756, 0.4551, 0.2756, 0.4748, 0.2709, 0.4353, 0.2772, 0.4221, 0.2772, 0.4221, 0.2772, 0.4353, 0.2772, 0.3661, 0.2157, 0.3618, 0.2157, 0.3618, 0.2157, 0.3661, 0.2157, 0.373, 0.2708, 0.3661, 0.2157, 0.3661, 0.2157, 0.373, 0.2708, 0.4724, 0.2157, 0.4659, 0.2708, 0.4659, 0.2708, 0.4724, 0.2157, 0.4771, 0.2157, 0.4724, 0.2157, 0.4724, 0.2157, 0.4771, 0.2157, 0.4659, 0.2708, 0.4473, 0.2754, 0.4473, 0.2754, 0.4659, 0.2708, 0.4473, 0.2754, 0.4287, 0.277, 0.4287, 0.277, 0.4473, 0.2754, 0.3915, 0.2754, 0.373, 0.2708, 0.373, 0.2708, 0.3915, 0.2754, 0.4101, 0.277, 0.3915, 0.2754, 0.3915, 0.2754, 0.4101, 0.277, 0.4089, 0.2772, 0.3892, 0.2756, 0.3892, 0.2756, 0.4089, 0.2772, 0.4312, 0.277, 0.4126, 0.277, 0.4126, 0.277, 0.4312, 0.277, 0.361, 0.2158, 0.3564, 0.2158, 0.3564, 0.2158, 0.361, 0.2158, 0.3694, 0.2709, 0.361, 0.2158, 0.361, 0.2158, 0.3694, 0.2709, 0.3892, 0.2756, 0.3694, 0.2709, 0.3694, 0.2709, 0.3892, 0.2756, 0.4221, 0.2772, 0.4089, 0.2772, 0.4089, 0.2772, 0.4221, 0.2772, 0.4753, 0.2158, 0.4684, 0.2709, 0.4684, 0.2709, 0.4753, 0.2158, 0.4796, 0.2158, 0.4753, 0.2158, 0.4753, 0.2158, 0.4796, 0.2158, 0.3689, 0.2158, 0.3642, 0.2158, 0.3642, 0.2158, 0.3689, 0.2158, 0.3754, 0.2709, 0.3689, 0.2158, 0.3689, 0.2158, 0.3754, 0.2709, 0.394, 0.2755, 0.3754, 0.2709, 0.3754, 0.2709, 0.394, 0.2755, 0.4126, 0.277, 0.394, 0.2755, 0.394, 0.2755, 0.4126, 0.277, 0.4684, 0.2709, 0.4498, 0.2755, 0.4498, 0.2755, 0.4684, 0.2709, 0.4498, 0.2755, 0.4312, 0.277, 0.4312, 0.277, 0.4498, 0.2755])
me_mesh_237.materials.append(None)
me_mesh_237.update()
me_mesh_237.normals_split_custom_set([tuple(v) for v in zip(*[iter([-0.4733, 0.0, 0.8809, -0.4733, 0.0, 0.8809, -0.5373, 0.0, 0.8434, -0.5472, 0.0, 0.837, -0.006016, -0.4403, 0.8978, -0.03379, -0.4668, 0.8837, -0.0447, -0.4757, 0.8785, -0.008976, -0.4444, 0.8958, 0.0, -1.0, 0.0, 0.0, -1.0, 0.0, 0.0, -1.0, 0.0, 0.0, -1.0, 0.0, -1.0, 0.0, 0.0, -1.0, 0.0, 0.0, -1.0, 0.0, 0.0, -1.0, 0.0, 0.0, 0.0, -1.0, 0.0, 0.0, -1.0, 0.0, 0.0, -1.0, 0.0, 0.0, -1.0, 0.0, -0.3865, 1.212e-07, 0.9223, -0.3865, 1.211e-07, 0.9223, -0.4046, 5.969e-08, 0.9145, -0.4046, 5.962e-08, 0.9145, -0.4046, 5.962e-08, 0.9145, -0.4046, 5.969e-08, 0.9145, -0.4733, 0.0, 0.8809, -0.4733, 0.0, 0.8809, -0.5714, 0.0, 0.8206, -0.5714, 0.0, 0.8206, -0.5472, 0.0, 0.837, -0.5373, 0.0, 0.8434, 2.853e-08, -0.5182, 0.8553, 3.041e-08, -0.5182, 0.8553, -0.06721, -0.5092, 0.858, -0.06322, -0.5008, 0.8633, -0.06322, -0.5008, 0.8633, -0.06721, -0.5092, 0.858, -0.0447, -0.4757, 0.8785, -0.03379, -0.4668, 0.8837, -0.008976, -0.4444, 0.8958, 0.0, -0.432, 0.9019, -0.006016, -0.4403, 0.8978, 0.0, -1.0, 0.0, 0.0, -1.0, 0.0, 0.0, -1.0, 0.0, 0.0, -1.0, 0.0, 0.0, -1.0, 0.0, 0.0, -1.0, 0.0, 0.0, -1.0, 0.0, 0.0, -1.0, 0.0, 0.0, -1.0, 0.0, 0.0, -1.0, 0.0, 0.0, -1.0, 0.0, -1.0, 0.0, 0.0, -1.0, 0.0, 0.0, -1.0, 0.0, 0.0, -1.0, 0.0, 0.0, -1.0, -5.7e-07, 0.0, -1.0, 0.0, 0.0, -1.0, 0.0, 0.0, -1.0, 0.0, 0.0, -0.4733, 0.0, 0.8809, -0.4524, 0.0, 0.8918, -0.5373, 0.0, 0.8434, -0.5472, 0.0, 0.837, -0.5472, 0.0, 0.837, -0.4733, 0.0, 0.8809, -0.4733, 0.0, 0.8809, -0.5472, 0.0, 0.837, -0.5472, 0.0, 0.837, -0.4733, 0.0, 0.8809, -0.4733, 0.0, 0.8809, -1.0, -5.7e-07, 0.0, -1.0, 0.0, 0.0, -1.0, 0.0, 0.0, -1.0, 0.0, 0.0, -1.0, 0.0, 0.0, -1.0, 0.0, 0.0, -1.0, 0.0, 0.0, -1.0, 0.0, 0.0, -1.0, 0.0, 0.0, -1.0, 0.0, 0.0, -1.0, 0.0, 0.0, -1.0, 0.0, 0.0, -1.0, 0.0, 0.0, -1.0, 0.0, 0.0, -1.0, 0.0, 0.0, -1.0, 0.0, 0.0, -0.3865, 0.0, 0.9223, -0.3865, 0.0, 0.9223, -0.3969, 0.0, 0.9179, -0.4046, 0.0, 0.9145, -0.3865, 1.211e-07, 0.9223, -0.3865, 0.0, 0.9223, -0.4046, 0.0, 0.9145, -0.4046, 5.969e-08, 0.9145, -0.4046, 0.0, 0.9145, -0.4046, 0.0, 0.9145, -0.3865, 0.0, 0.9223, -0.3865, 0.0, 0.9223, -0.4046, 5.962e-08, 0.9145, -0.4046, 0.0, 0.9145, -0.3865, 0.0, 0.9223, -0.3865, 1.212e-07, 0.9223, -0.4046, 0.0, 0.9145, -0.3969, 0.0, 0.9179, -0.4524, 0.0, 0.8918, -0.4046, 5.969e-08, 0.9145, -0.4046, 0.0, 0.9145, -0.4524, 0.0, 0.8918, -0.4733, 0.0, 0.8809, -0.4733, 0.0, 0.8809, -0.4733, 0.0, 0.8809, -0.4046, 0.0, 0.9145, -0.4046, 0.0, 0.9145, -0.4733, 0.0, 0.8809, -0.4733, 0.0, 0.8809, -0.4046, 0.0, 0.9145, -0.4046, 5.962e-08, 0.9145, -0.5714, 0.0, 0.8206, -0.5714, 0.0, 0.8206, -0.5472, 0.0, 0.837, -0.5472, 0.0, 0.837, -0.5714, 0.0, 0.8206, -0.5714, 0.0, 0.8206, -0.5472, 0.0, 0.837, -0.5472, 0.0, 0.837, 0.4733, 0.0, 0.8809, 0.5472, 0.0, 0.837, 0.5373, 0.0, 0.8434, 0.4733, 0.0, 0.8809, 0.006016, -0.4403, 0.8978, 0.008976, -0.4444, 0.8958, 0.0447, -0.4757, 0.8785, 0.03379, -0.4668, 0.8837, 0.0, -1.0, 0.0, 0.0, -1.0, 0.0, 0.0, -1.0, 0.0, 0.0, -1.0, 0.0, 1.0, 1.371e-06, 0.0, 1.0, 0.0, 0.0, 1.0, 0.0, 0.0, 1.0, 1.409e-06, 0.0, 0.0, -1.0, 3.706e-08, 0.0, -1.0, 3.473e-08, 0.0, -1.0, 6.94e-08, 0.0, -1.0, 6.94e-08, 0.3865, 2.573e-06, 0.9223, 0.4046, 1.265e-06, 0.9145, 0.4046, 1.267e-06, 0.9145, 0.3865, 2.57e-06, 0.9223, 0.4046, 1.265e-06, 0.9145, 0.4733, 0.0, 0.8809, 0.4733, 0.0, 0.8809, 0.4046, 1.267e-06, 0.9145, 0.5714, 0.0, 0.8206, 0.5373, 0.0, 0.8434, 0.5472, 0.0, 0.837, 0.5714, 0.0, 0.8206, 2.853e-08, -0.5182, 0.8553, 0.06322, -0.5008, 0.8633, 0.06721, -0.5092, 0.858, 3.041e-08, -0.5182, 0.8553, 0.06322, -0.5008, 0.8633, 0.03379, -0.4668, 0.8837, 0.0447, -0.4757, 0.8785, 0.06721, -0.5092, 0.858, 0.008976, -0.4444, 0.8958, 0.006016, -0.4403, 0.8978, 0.0, -0.432, 0.9019, 0.0, -1.0, 0.0, 0.0, -1.0, 3.473e-08, 0.0, -1.0, 3.706e-08, 0.0, -1.0, 0.0, 0.0, -1.0, 0.0, 0.0, -1.0, 0.0, 0.0, -1.0, 3.473e-08, 0.0, -1.0, 0.0, 0.0, -1.0, 0.0, 0.0, -1.0, 0.0, 0.0, -1.0, 0.0, 1.0, -5.127e-06, 0.0, 1.0, -5.127e-06, 0.0, 1.0, 2.143e-06, 0.0, 1.0, 2.11e-06, 0.0, 1.0, -1.146e-06, 0.0, 1.0, -2.299e-06, 0.0, 1.0, 0.0, 0.0, 1.0, 0.0, 0.0, 0.4733, 0.0, 0.8809, 0.5373, 0.0, 0.8434, 0.4524, 0.0, 0.8918, 0.5472, 0.0, 0.837, 0.4733, 0.0, 0.8809, 0.4733, 0.0, 0.8809, 0.5472, 0.0, 0.837, 0.5472, 0.0, 0.837, 0.4733, 0.0, 0.8809, 0.4733, 0.0, 0.8809, 0.5472, 0.0, 0.837, 1.0, -1.146e-06, 0.0, 1.0, -8.43e-07, 0.0, 1.0, -7.949e-07, 0.0, 1.0, -2.299e-06, 0.0, 1.0, -8.43e-07, 0.0, 1.0, 1.371e-06, 0.0, 1.0, 1.409e-06, 0.0, 1.0, -7.949e-07, 0.0, 1.0, 2.143e-06, 0.0, 1.0, 4.368e-06, 0.0, 1.0, 4.427e-06, 0.0, 1.0, 2.11e-06, 0.0, 1.0, 4.368e-06, 0.0, 1.0, 0.0, 0.0, 1.0, 0.0, 0.0, 1.0, 4.427e-06, 0.0, 0.3865, 0.0, 0.9223, 0.4046, 0.0, 0.9145, 0.3969, 0.0, 0.9179, 0.3865, 0.0, 0.9223, 0.3865, 2.57e-06, 0.9223, 0.4046, 1.267e-06, 0.9145, 0.4046, 0.0, 0.9145, 0.3865, 0.0, 0.9223, 0.4046, 0.0, 0.9145, 0.3865, 0.0, 0.9223, 0.3865, 0.0, 0.9223, 0.4046, 0.0, 0.9145, 0.4046, 1.265e-06, 0.9145, 0.3865, 2.573e-06, 0.9223, 0.3865, 0.0, 0.9223, 0.4046, 0.0, 0.9145, 0.4046, 0.0, 0.9145, 0.4524, 0.0, 0.8918, 0.3969, 0.0, 0.9179, 0.4046, 1.267e-06, 0.9145, 0.4733, 0.0, 0.8809, 0.4524, 0.0, 0.8918, 0.4046, 0.0, 0.9145, 0.4733, 0.0, 0.8809, 0.4046, 0.0, 0.9145, 0.4046, 0.0, 0.9145, 0.4733, 0.0, 0.8809, 0.4733, 0.0, 0.8809, 0.4046, 1.265e-06, 0.9145, 0.4046, 0.0, 0.9145, 0.4733, 0.0, 0.8809, 0.5714, 0.0, 0.8206, 0.5472, 0.0, 0.837, 0.5472, 0.0, 0.837, 0.5714, 0.0, 0.8206, 0.5714, 0.0, 0.8206, 0.5472, 0.0, 0.837, 0.5472, 0.0, 0.837, 0.5714, 0.0, 0.8206, -0.4733, 0.0, 0.8809, -0.5472, 0.0, 0.837, -0.5373, 0.0, 0.8434, -0.4733, 0.0, 0.8809, -0.006016, 0.4403, 0.8978, -0.008976, 0.4444, 0.8958, -0.0447, 0.4757, 0.8785, -0.03379, 0.4668, 0.8837, 0.0, 1.0, 0.0, 0.0, 1.0, 0.0, 0.0, 1.0, 0.0, 0.0, 1.0, 0.0, -1.0, 0.0, 0.0, -1.0, 0.0, 0.0, -1.0, 0.0, 0.0, -1.0, 0.0, 0.0, 0.0, 1.0, 3.706e-08, 0.0, 1.0, 3.191e-08, 0.0, 1.0, 6.94e-08, 0.0, 1.0, 6.94e-08, -0.3865, 0.0, 0.9223, -0.4046, 0.0, 0.9145, -0.4046, 0.0, 0.9145, -0.3865, 0.0, 0.9223, -0.4046, 0.0, 0.9145, -0.4733, 0.0, 0.8809, -0.4733, 0.0, 0.8809, -0.4046, 0.0, 0.9145, -0.5714, 0.0, 0.8206, -0.5373, 0.0, 0.8434, -0.5472, 0.0, 0.837, -0.5714, 0.0, 0.8206, 6.419e-08, 0.5182, 0.8553, -0.06322, 0.5008, 0.8633, -0.06721, 0.5092, 0.858, 6.335e-08, 0.5182, 0.8553, -0.06322, 0.5008, 0.8633, -0.03379, 0.4668, 0.8837, -0.0447, 0.4757, 0.8785, -0.06721, 0.5092, 0.858, -0.008976, 0.4444, 0.8958, -0.006016, 0.4403, 0.8978, 0.0, 0.432, 0.9019, 0.0, 1.0, 0.0, 0.0, 1.0, 3.191e-08, 0.0, 1.0, 3.706e-08, 0.0, 1.0, 0.0, 0.0, 1.0, 0.0, 0.0, 1.0, 0.0, 0.0, 1.0, 3.191e-08, 0.0, 1.0, 0.0, 0.0, 1.0, 0.0, 0.0, 1.0, 0.0, 0.0, 1.0, 0.0, -1.0, -1.025e-05, 0.0, -1.0, -1.025e-05, 0.0, -1.0, -4.913e-06, 0.0, -1.0, -4.946e-06, 0.0, -1.0, -5.7e-07, 0.0, -1.0, -1.146e-06, 0.0, -1.0, 0.0, 0.0, -1.0, 0.0, 0.0, -0.4733, 0.0, 0.8809, -0.5373, 0.0, 0.8434, -0.4524, 0.0, 0.8918, -0.5472, 0.0, 0.837, -0.4733, 0.0, 0.8809, -0.4733, 0.0, 0.8809, -0.5472, 0.0, 0.837, -0.5472, 0.0, 0.837, -0.4733, 0.0, 0.8809, -0.4733, 0.0, 0.8809, -0.5472, 0.0, 0.837, -1.0, -5.7e-07, 0.0, -1.0, -1.101e-06, 0.0, -1.0, -1.083e-06, 0.0, -1.0, -1.146e-06, 0.0, -1.0, -1.101e-06, 0.0, -1.0, 0.0, 0.0, -1.0, 0.0, 0.0, -1.0, -1.083e-06, 0.0, -1.0, -4.913e-06, 0.0, -1.0, 0.0, 0.0, -1.0, 0.0, 0.0, -1.0, -4.946e-06, 0.0, -1.0, 0.0, 0.0, -1.0, 0.0, 0.0, -1.0, 0.0, 0.0, -1.0, 0.0, 0.0, -0.3865, 0.0, 0.9223, -0.4046, 0.0, 0.9145, -0.3969, 0.0, 0.9179, -0.3865, 0.0, 0.9223, -0.3865, 0.0, 0.9223, -0.4046, 0.0, 0.9145, -0.4046, 0.0, 0.9145, -0.3865, 0.0, 0.9223, -0.4046, 0.0, 0.9145, -0.3865, 0.0, 0.9223, -0.3865, 0.0, 0.9223, -0.4046, 0.0, 0.9145, -0.4046, 0.0, 0.9145, -0.3865, 0.0, 0.9223, -0.3865, 0.0, 0.9223, -0.4046, 0.0, 0.9145, -0.4046, 0.0, 0.9145, -0.4524, 0.0, 0.8918, -0.3969, 0.0, 0.9179, -0.4046, 0.0, 0.9145, -0.4733, 0.0, 0.8809, -0.4524, 0.0, 0.8918, -0.4046, 0.0, 0.9145, -0.4733, 0.0, 0.8809, -0.4046, 0.0, 0.9145, -0.4046, 0.0, 0.9145, -0.4733, 0.0, 0.8809, -0.4733, 0.0, 0.8809, -0.4046, 0.0, 0.9145, -0.4046, 0.0, 0.9145, -0.4733, 0.0, 0.8809, -0.5714, 0.0, 0.8206, -0.5472, 0.0, 0.837, -0.5472, 0.0, 0.837, -0.5714, 0.0, 0.8206, -0.5714, 0.0, 0.8206, -0.5472, 0.0, 0.837, -0.5472, 0.0, 0.837, -0.5714, 0.0, 0.8206, 0.4733, 0.0, 0.8809, 0.4733, 0.0, 0.8809, 0.5373, 0.0, 0.8434, 0.5472, 0.0, 0.837, 0.006016, 0.4403, 0.8978, 0.03379, 0.4668, 0.8837, 0.0447, 0.4757, 0.8785, 0.008976, 0.4444, 0.8958, 0.0, 1.0, 0.0, 0.0, 1.0, 0.0, 0.0, 1.0, 0.0, 0.0, 1.0, 0.0, 1.0, 5.366e-06, 0.0, 1.0, 5.517e-06, 0.0, 1.0, -5.517e-06, 0.0, 1.0, -5.366e-06, 0.0, 0.0, 1.0, 0.0, 0.0, 1.0, 0.0, 0.0, 1.0, 0.0, 0.0, 1.0, 0.0, 0.3865, -2.492e-06, 0.9223, 0.3865, -2.489e-06, 0.9223, 0.4046, -1.227e-06, 0.9145, 0.4046, -1.226e-06, 0.9145, 0.4046, -1.226e-06, 0.9145, 0.4046, -1.227e-06, 0.9145, 0.4733, 0.0, 0.8809, 0.4733, 0.0, 0.8809, 0.5714, 0.0, 0.8206, 0.5714, 0.0, 0.8206, 0.5472, 0.0, 0.837, 0.5373, 0.0, 0.8434, 6.419e-08, 0.5182, 0.8553, 6.335e-08, 0.5182, 0.8553, 0.06721, 0.5092, 0.858, 0.06322, 0.5008, 0.8633, 0.06322, 0.5008, 0.8633, 0.06721, 0.5092, 0.858, 0.0447, 0.4757, 0.8785, 0.03379, 0.4668, 0.8837, 0.008976, 0.4444, 0.8958, 0.0, 0.432, 0.9019, 0.006016, 0.4403, 0.8978, 0.0, 1.0, 0.0, 0.0, 1.0, 0.0, 0.0, 1.0, 0.0, 0.0, 1.0, 0.0, 0.0, 1.0, 0.0, 0.0, 1.0, 0.0, 0.0, 1.0, 0.0, 0.0, 1.0, 0.0, 0.0, 1.0, 0.0, 0.0, 1.0, 0.0, 0.0, 1.0, 0.0, 1.0, 0.0, 0.0, 1.0, 0.0, 0.0, 1.0, 0.0, 0.0, 1.0, 0.0, 0.0, 1.0, -1.146e-06, 0.0, 1.0, 0.0, 0.0, 1.0, 0.0, 0.0, 1.0, 0.0, 0.0, 0.4733, 0.0, 0.8809, 0.4524, 0.0, 0.8918, 0.5373, 0.0, 0.8434, 0.5472, 0.0, 0.837, 0.5472, 0.0, 0.837, 0.4733, 0.0, 0.8809, 0.4733, 0.0, 0.8809, 0.5472, 0.0, 0.837, 0.5472, 0.0, 0.837, 0.4733, 0.0, 0.8809, 0.4733, 0.0, 0.8809, 1.0, -1.146e-06, 0.0, 1.0, 0.0, 0.0, 1.0, 5.467e-06, 0.0, 1.0, 5.366e-06, 0.0, 1.0, 5.366e-06, 0.0, 1.0, 5.467e-06, 0.0, 1.0, 5.517e-06, 0.0, 1.0, 5.366e-06, 0.0, 1.0, 0.0, 0.0, 1.0, 0.0, 0.0, 1.0, -5.366e-06, 0.0, 1.0, -5.467e-06, 0.0, 1.0, -5.467e-06, 0.0, 1.0, -5.366e-06, 0.0, 1.0, -5.366e-06, 0.0, 1.0, -5.517e-06, 0.0, 0.3865, 0.0, 0.9223, 0.3865, 0.0, 0.9223, 0.3969, 0.0, 0.9179, 0.4046, 0.0, 0.9145, 0.3865, -2.489e-06, 0.9223, 0.3865, 0.0, 0.9223, 0.4046, 0.0, 0.9145, 0.4046, -1.227e-06, 0.9145, 0.4046, 0.0, 0.9145, 0.4046, 0.0, 0.9145, 0.3865, 0.0, 0.9223, 0.3865, 0.0, 0.9223, 0.4046, -1.226e-06, 0.9145, 0.4046, 0.0, 0.9145, 0.3865, 0.0, 0.9223, 0.3865, -2.492e-06, 0.9223, 0.4046, 0.0, 0.9145, 0.3969, 0.0, 0.9179, 0.4524, 0.0, 0.8918, 0.4046, -1.227e-06, 0.9145, 0.4046, 0.0, 0.9145, 0.4524, 0.0, 0.8918, 0.4733, 0.0, 0.8809, 0.4733, 0.0, 0.8809, 0.4733, 0.0, 0.8809, 0.4046, 0.0, 0.9145, 0.4046, 0.0, 0.9145, 0.4733, 0.0, 0.8809, 0.4733, 0.0, 0.8809, 0.4046, 0.0, 0.9145, 0.4046, -1.226e-06, 0.9145, 0.5714, 0.0, 0.8206, 0.5714, 0.0, 0.8206, 0.5472, 0.0, 0.837, 0.5472, 0.0, 0.837, 0.5714, 0.0, 0.8206, 0.5714, 0.0, 0.8206, 0.5472, 0.0, 0.837, 0.5472, 0.0, 0.837, 0.5394, -0.001369, -0.8421, 0.474, -0.0009347, -0.8805, 0.4734, -0.0002112, -0.8808, 0.5502, -0.0006077, -0.835, 0.04618, 0.4738, -0.8794, 0.03533, 0.4643, -0.885, 0.003158, 0.4353, -0.9003, 0.008612, 0.4403, -0.8978, -0.0005595, 0.9998, 0.01944, -0.001311, 0.9999, 0.01482, -0.001278, 0.9999, 0.01515, -0.0005481, 0.9998, 0.01947, 0.9997, -0.0005021, 0.02329, 0.9997, 0.0004995, 0.02329, 0.9997, 0.0004854, 0.02334, 0.9997, -0.0004882, 0.02334, -0.02548, 0.9997, 0.002116, -0.02548, 0.9997, 0.002116, -0.01916, 0.9998, 0.005516, -0.01555, 0.9999, 0.006531, 0.4006, -0.0001725, -0.9163, 0.3781, 0.0, -0.9258, 0.3781, 0.0, -0.9258, 0.4004, 0.0, -0.9163, 0.474, -0.0009347, -0.8805, 0.4006, -0.0001725, -0.9163, 0.4004, 0.0, -0.9163, 0.4734, -0.0002112, -0.8808, 0.5502, -0.0006077, -0.835, 0.577, -0.0007888, -0.8167, 0.5768, -0.001584, -0.8169, 0.5394, -0.001369, -0.8421, 0.06817, 0.5083, -0.8585, -4.847e-08, 0.5174, -0.8557, -4.992e-08, 0.5174, -0.8557, 0.06423, 0.4996, -0.8639, 0.04618, 0.4738, -0.8794, 0.06817, 0.5083, -0.8585, 0.06423, 0.4996, -0.8639, 0.03533, 0.4643, -0.885, 0.003158, 0.4353, -0.9003, -0.007499, 0.4254, -0.905, 0.008612, 0.4403, -0.8978, -0.01555, 0.9999, 0.006531, -0.01916, 0.9998, 0.005516, -0.006753, 0.9999, 0.01067, -0.001311, 0.9999, 0.01482, -0.01555, 0.9999, 0.006531, -0.006753, 0.9999, 0.01067, -0.001278, 0.9999, 0.01515, -0.0005481, 0.9998, 0.01947, 8.062e-10, 0.9998, 0.02058, 8.106e-10, 0.9998, 0.02058, -0.0005595, 0.9998, 0.01944, 0.9998, -0.01772, 0.009656, 0.9998, -0.01667, 0.01039, 0.9996, -0.02947, 0.001994, 0.9996, -0.02947, 0.001994, 1.0, 0.00653, 0.001217, 1.0, -2.521e-06, 0.001217, 1.0, -9.711e-06, 0.006887, 1.0, 0.003884, 0.006474, 0.5394, -0.001369, -0.8421, 0.4531, -0.001349, -0.8915, 0.474, -0.0009347, -0.8805, 0.4733, 0.0, -0.8809, 0.5501, 0.0, -0.8351, 0.5501, 0.0, -0.8351, 0.4733, 0.0, -0.8809, 0.4733, 0.0, -0.8809, 0.5501, 0.0, -0.8351, 0.5502, -0.0006077, -0.835, 0.4734, -0.0002112, -0.8808, 0.9999, 0.001155, 0.01644, 1.0, 0.003884, 0.006474, 1.0, -9.711e-06, 0.006887, 0.9999, 0.00114, 0.01694, 0.9997, 0.0004995, 0.02329, 0.9999, 0.001155, 0.01644, 0.9999, 0.00114, 0.01694, 0.9997, 0.0004854, 0.02334, 0.9998, -0.002892, 0.01977, 0.9998, -0.01667, 0.01039, 0.9998, -0.01772, 0.009656, 0.9998, -0.003101, 0.01961, 0.9997, -0.0004882, 0.02334, 0.9998, -0.002892, 0.01977, 0.9998, -0.003101, 0.01961, 0.9997, -0.0005021, 0.02329, 0.3899, -0.002345, -0.9208, 0.3764, -0.002619, -0.9264, 0.3773, -0.00127, -0.9261, 0.4005, -0.001262, -0.9163, 0.4005, -0.001262, -0.9163, 0.3773, -0.00127, -0.9261, 0.3781, 0.0, -0.9258, 0.4006, -0.0001725, -0.9163, 0.3781, 0.0, -0.9258, 0.4004, 0.0, -0.9163, 0.4004, 0.0, -0.9163, 0.3781, 0.0, -0.9258, 0.3781, 0.0, -0.9258, 0.4004, 0.0, -0.9163, 0.4004, 0.0, -0.9163, 0.3781, 0.0, -0.9258, 0.4531, -0.001349, -0.8915, 0.3899, -0.002345, -0.9208, 0.4005, -0.001262, -0.9163, 0.4531, -0.001349, -0.8915, 0.4005, -0.001262, -0.9163, 0.4006, -0.0001725, -0.9163, 0.474, -0.0009347, -0.8805, 0.4004, 0.0, -0.9163, 0.4733, 0.0, -0.8809, 0.4733, 0.0, -0.8809, 0.4004, 0.0, -0.9163, 0.4004, 0.0, -0.9163, 0.4733, 0.0, -0.8809, 0.4734, -0.0002112, -0.8808, 0.4004, 0.0, -0.9163, 0.5501, 0.0, -0.8351, 0.5772, 0.0, -0.8166, 0.5772, 0.0, -0.8166, 0.5501, 0.0, -0.8351, 0.5501, 0.0, -0.8351, 0.5772, 0.0, -0.8166, 0.577, -0.0007888, -0.8167, 0.5502, -0.0006077, -0.835, -0.5394, -0.001366, -0.8421, -0.5502, -0.0006054, -0.835, -0.4734, -0.0002098, -0.8808, -0.474, -0.0009345, -0.8805, -0.04618, 0.4738, -0.8794, -0.008612, 0.4403, -0.8978, -0.003158, 0.4353, -0.9003, -0.03533, 0.4643, -0.885, 0.0005595, 0.9998, 0.01944, 0.0005481, 0.9998, 0.01947, 0.001278, 0.9999, 0.01514, 0.001311, 0.9999, 0.01482, -0.9997, -0.0005013, 0.02328, -0.9997, -0.0004875, 0.02334, -0.9997, 0.0004934, 0.02333, -0.9997, 0.000514, 0.02324, 0.02548, 0.9997, 0.002116, 0.01555, 0.9999, 0.006531, 0.01916, 0.9998, 0.005516, 0.02548, 0.9997, 0.002116, -0.4006, -0.0001733, -0.9163, -0.4004, -2.367e-08, -0.9163, -0.3781, 0.0, -0.9258, -0.3781, 0.0, -0.9258, -0.474, -0.0009345, -0.8805, -0.4734, -0.0002098, -0.8808, -0.4004, -2.367e-08, -0.9163, -0.4006, -0.0001733, -0.9163, -0.5502, -0.0006054, -0.835, -0.5394, -0.001366, -0.8421, -0.5768, -0.00158, -0.8169, -0.577, -0.000787, -0.8167, -0.06817, 0.5083, -0.8585, -0.06423, 0.4996, -0.8639, -4.992e-08, 0.5174, -0.8557, -4.847e-08, 0.5174, -0.8557, -0.04618, 0.4738, -0.8794, -0.03533, 0.4643, -0.885, -0.06423, 0.4996, -0.8639, -0.06817, 0.5083, -0.8585, 0.007499, 0.4254, -0.905, -0.003158, 0.4353, -0.9003, -0.008612, 0.4403, -0.8978, 0.01916, 0.9998, 0.005516, 0.01555, 0.9999, 0.006531, 0.006753, 0.9999, 0.01067, 0.001311, 0.9999, 0.01482, 0.001278, 0.9999, 0.01514, 0.006753, 0.9999, 0.01067, 0.01555, 0.9999, 0.006531, 0.0005481, 0.9998, 0.01947, 0.0005595, 0.9998, 0.01944, 8.106e-10, 0.9998, 0.02058, 8.062e-10, 0.9998, 0.02058, -0.9998, -0.01774, 0.009671, -0.9996, -0.02947, 0.001994, -0.9996, -0.02947, 0.001994, -0.9998, -0.01666, 0.01038, -1.0, 0.006535, 0.001217, -1.0, 0.004018, 0.006589, -1.0, 4.746e-07, 0.006899, -1.0, 0.0, 0.001217, -0.4531, -0.001351, -0.8915, -0.5394, -0.001366, -0.8421, -0.474, -0.0009345, -0.8805, -0.4733, 0.0, -0.8809, -0.4733, 0.0, -0.8809, -0.5501, 0.0, -0.8351, -0.5501, 0.0, -0.8351, -0.4733, 0.0, -0.8809, -0.4734, -0.0002098, -0.8808, -0.5502, -0.0006054, -0.835, -0.5501, 0.0, -0.8351, -0.9999, 0.001159, 0.01643, -0.9999, 0.001142, 0.01689, -1.0, 4.746e-07, 0.006899, -1.0, 0.004018, 0.006589, -0.9997, 0.000514, 0.02324, -0.9997, 0.0004934, 0.02333, -0.9999, 0.001142, 0.01689, -0.9999, 0.001159, 0.01643, -0.9998, -0.002889, 0.01977, -0.9998, -0.003094, 0.01959, -0.9998, -0.01774, 0.009671, -0.9998, -0.01666, 0.01038, -0.9997, -0.0004875, 0.02334, -0.9997, -0.0005013, 0.02328, -0.9998, -0.003094, 0.01959, -0.9998, -0.002889, 0.01977, -0.3899, -0.002345, -0.9208, -0.4005, -0.001263, -0.9163, -0.3773, -0.00127, -0.9261, -0.3764, -0.00262, -0.9264, -0.4005, -0.001263, -0.9163, -0.4006, -0.0001733, -0.9163, -0.3781, 0.0, -0.9258, -0.3773, -0.00127, -0.9261, -0.3781, 0.0, -0.9258, -0.3781, 0.0, -0.9258, -0.4004, 0.0, -0.9163, -0.4004, 0.0, -0.9163, -0.3781, 0.0, -0.9258, -0.3781, 0.0, -0.9258, -0.4004, -2.367e-08, -0.9163, -0.4004, 0.0, -0.9163, -0.3899, -0.002345, -0.9208, -0.4531, -0.001351, -0.8915, -0.4005, -0.001263, -0.9163, -0.4531, -0.001351, -0.8915, -0.474, -0.0009345, -0.8805, -0.4006, -0.0001733, -0.9163, -0.4005, -0.001263, -0.9163, -0.4004, 0.0, -0.9163, -0.4004, 0.0, -0.9163, -0.4733, 0.0, -0.8809, -0.4733, 0.0, -0.8809, -0.4004, 0.0, -0.9163, -0.4004, -2.367e-08, -0.9163, -0.4734, -0.0002098, -0.8808, -0.4733, 0.0, -0.8809, -0.5501, 0.0, -0.8351, -0.5501, 0.0, -0.8351, -0.5772, 0.0, -0.8166, -0.5772, 0.0, -0.8166, -0.5501, 0.0, -0.8351, -0.5502, -0.0006054, -0.835, -0.577, -0.000787, -0.8167, -0.5772, 0.0, -0.8166, 0.5394, 0.001369, -0.8421, 0.5502, 0.0006072, -0.835, 0.4734, 0.0002112, -0.8808, 0.474, 0.0009351, -0.8805, 0.04618, -0.4738, -0.8794, 0.008612, -0.4403, -0.8978, 0.003158, -0.4353, -0.9003, 0.03533, -0.4643, -0.885, -0.0005595, -0.9998, 0.01944, -0.0005481, -0.9998, 0.01947, -0.001278, -0.9999, 0.01514, -0.001311, -0.9999, 0.01482, 0.9997, 0.0005013, 0.02328, 0.9997, 0.0004875, 0.02334, 0.9997, -0.0004875, 0.02334, 0.9997, -0.0005013, 0.02328, -0.02548, -0.9997, 0.002116, -0.01555, -0.9999, 0.006531, -0.01916, -0.9998, 0.005516, -0.02548, -0.9997, 0.002116, 0.4006, 0.0001724, -0.9163, 0.4004, -4.033e-08, -0.9163, 0.3781, 0.0, -0.9258, 0.3781, 0.0, -0.9258, 0.474, 0.0009351, -0.8805, 0.4734, 0.0002112, -0.8808, 0.4004, -4.033e-08, -0.9163, 0.4006, 0.0001724, -0.9163, 0.5502, 0.0006072, -0.835, 0.5394, 0.001369, -0.8421, 0.5768, 0.001582, -0.8169, 0.577, 0.0007878, -0.8167, 0.06817, -0.5083, -0.8585, 0.06423, -0.4996, -0.8639, -1.331e-07, -0.5175, -0.8557, -1.352e-07, -0.5175, -0.8557, 0.04618, -0.4738, -0.8794, 0.03533, -0.4643, -0.885, 0.06423, -0.4996, -0.8639, 0.06817, -0.5083, -0.8585, -0.007499, -0.4254, -0.905, 0.003158, -0.4353, -0.9003, 0.008612, -0.4403, -0.8978, -0.01916, -0.9998, 0.005516, -0.01555, -0.9999, 0.006531, -0.006753, -0.9999, 0.01067, -0.001311, -0.9999, 0.01482, -0.001278, -0.9999, 0.01514, -0.006753, -0.9999, 0.01067, -0.01555, -0.9999, 0.006531, -0.0005481, -0.9998, 0.01947, -0.0005595, -0.9998, 0.01944, 8.106e-10, -0.9998, 0.02058, 8.062e-10, -0.9998, 0.02058, 0.9998, 0.01774, 0.009671, 0.9996, 0.02947, 0.001994, 0.9996, 0.02947, 0.001994, 0.9998, 0.01666, 0.01038, 1.0, -0.006535, 0.001217, 1.0, -0.004025, 0.006597, 1.0, -9.711e-06, 0.006887, 1.0, -2.521e-06, 0.001217, 0.4531, 0.001349, -0.8915, 0.5394, 0.001369, -0.8421, 0.474, 0.0009351, -0.8805, 0.4733, 0.0, -0.8809, 0.4733, 0.0, -0.8809, 0.5501, 0.0, -0.8351, 0.5501, 0.0, -0.8351, 0.4733, 0.0, -0.8809, 0.4734, 0.0002112, -0.8808, 0.5502, 0.0006072, -0.835, 0.5501, 0.0, -0.8351, 0.9999, -0.001156, 0.01643, 0.9999, -0.001138, 0.01691, 1.0, -9.711e-06, 0.006887, 1.0, -0.004025, 0.006597, 0.9997, -0.0005013, 0.02328, 0.9997, -0.0004875, 0.02334, 0.9999, -0.001138, 0.01691, 0.9999, -0.001156, 0.01643, 0.9998, 0.002889, 0.01977, 0.9998, 0.003094, 0.01959, 0.9998, 0.01774, 0.009671, 0.9998, 0.01666, 0.01038, 0.9997, 0.0004875, 0.02334, 0.9997, 0.0005013, 0.02328, 0.9998, 0.003094, 0.01959, 0.9998, 0.002889, 0.01977, 0.3899, 0.002345, -0.9208, 0.4005, 0.001262, -0.9163, 0.3773, 0.00127, -0.9261, 0.3764, 0.002619, -0.9264, 0.4005, 0.001262, -0.9163, 0.4006, 0.0001724, -0.9163, 0.3781, 0.0, -0.9258, 0.3773, 0.00127, -0.9261, 0.3781, 0.0, -0.9258, 0.3781, 0.0, -0.9258, 0.4004, 0.0, -0.9163, 0.4004, 0.0, -0.9163, 0.3781, 0.0, -0.9258, 0.3781, 0.0, -0.9258, 0.4004, -4.033e-08, -0.9163, 0.4004, 0.0, -0.9163, 0.3899, 0.002345, -0.9208, 0.4531, 0.001349, -0.8915, 0.4005, 0.001262, -0.9163, 0.4531, 0.001349, -0.8915, 0.474, 0.0009351, -0.8805, 0.4006, 0.0001724, -0.9163, 0.4005, 0.001262, -0.9163, 0.4004, 0.0, -0.9163, 0.4004, 0.0, -0.9163, 0.4733, 0.0, -0.8809, 0.4733, 0.0, -0.8809, 0.4004, 0.0, -0.9163, 0.4004, -4.033e-08, -0.9163, 0.4734, 0.0002112, -0.8808, 0.4733, 0.0, -0.8809, 0.5501, 0.0, -0.8351, 0.5501, 0.0, -0.8351, 0.5772, 0.0, -0.8166, 0.5772, 0.0, -0.8166, 0.5501, 0.0, -0.8351, 0.5502, 0.0006072, -0.835, 0.577, 0.0007878, -0.8167, 0.5772, 0.0, -0.8166, -0.5394, 0.001365, -0.8421, -0.474, 0.0009339, -0.8805, -0.4734, 0.0002098, -0.8808, -0.5502, 0.0006049, -0.835, -0.04618, -0.4738, -0.8794, -0.03533, -0.4643, -0.885, -0.003158, -0.4353, -0.9003, -0.008612, -0.4403, -0.8978, 0.0005556, -0.9998, 0.01946, 0.001313, -0.9999, 0.01484, 0.001277, -0.9999, 0.01511, 0.0005429, -0.9998, 0.0195, -0.9997, 0.0005007, 0.0233, -0.9997, -0.0005042, 0.02329, -0.9997, -0.0004876, 0.02333, -0.9997, 0.0004869, 0.02335, 0.02548, -0.9997, 0.002116, 0.02548, -0.9997, 0.002116, 0.01916, -0.9998, 0.005516, 0.0155, -0.9999, 0.00651, -0.4006, 0.0001733, -0.9163, -0.3781, 0.0, -0.9258, -0.3781, 0.0, -0.9258, -0.4004, 0.0, -0.9163, -0.474, 0.0009339, -0.8805, -0.4006, 0.0001733, -0.9163, -0.4004, 0.0, -0.9163, -0.4734, 0.0002098, -0.8808, -0.5502, 0.0006049, -0.835, -0.577, 0.000786, -0.8167, -0.5768, 0.001578, -0.8169, -0.5394, 0.001365, -0.8421, -0.06817, -0.5083, -0.8585, -1.352e-07, -0.5175, -0.8557, -1.331e-07, -0.5175, -0.8557, -0.06423, -0.4996, -0.8639, -0.04618, -0.4738, -0.8794, -0.06817, -0.5083, -0.8585, -0.06423, -0.4996, -0.8639, -0.03533, -0.4643, -0.885, -0.003158, -0.4353, -0.9003, 0.007499, -0.4254, -0.905, -0.008612, -0.4403, -0.8978, 0.0155, -0.9999, 0.00651, 0.01916, -0.9998, 0.005516, 0.00675, -0.9999, 0.01067, 0.001313, -0.9999, 0.01484, 0.0155, -0.9999, 0.00651, 0.00675, -0.9999, 0.01067, 0.001277, -0.9999, 0.01511, 0.0005429, -0.9998, 0.0195, 8.062e-10, -0.9998, 0.02058, 8.106e-10, -0.9998, 0.02058, 0.0005556, -0.9998, 0.01946, -0.9998, 0.01768, 0.009635, -0.9998, 0.01667, 0.0104, -0.9996, 0.02947, 0.001994, -0.9996, 0.02947, 0.001994, -1.0, -0.006535, 0.001217, -1.0, 0.0, 0.001217, -1.0, 4.746e-07, 0.006899, -1.0, -0.004025, 0.006597, -0.5394, 0.001365, -0.8421, -0.4531, 0.001351, -0.8915, -0.474, 0.0009339, -0.8805, -0.4733, 0.0, -0.8809, -0.5501, 0.0, -0.8351, -0.5501, 0.0, -0.8351, -0.4733, 0.0, -0.8809, -0.4733, 0.0, -0.8809, -0.5501, 0.0, -0.8351, -0.5502, 0.0006049, -0.835, -0.4734, 0.0002098, -0.8808, -0.9999, -0.001152, 0.01642, -1.0, -0.004025, 0.006597, -1.0, 4.746e-07, 0.006899, -0.9999, -0.001142, 0.01692, -0.9997, -0.0005042, 0.02329, -0.9999, -0.001152, 0.01642, -0.9999, -0.001142, 0.01692, -0.9997, -0.0004876, 0.02333, -0.9998, 0.002888, 0.01975, -0.9998, 0.01667, 0.0104, -0.9998, 0.01768, 0.009635, -0.9998, 0.003093, 0.01958, -0.9997, 0.0004869, 0.02335, -0.9998, 0.002888, 0.01975, -0.9998, 0.003093, 0.01958, -0.9997, 0.0005007, 0.0233, -0.3899, 0.002345, -0.9208, -0.3764, 0.002619, -0.9264, -0.3773, 0.00127, -0.9261, -0.4005, 0.001263, -0.9163, -0.4005, 0.001263, -0.9163, -0.3773, 0.00127, -0.9261, -0.3781, 0.0, -0.9258, -0.4006, 0.0001733, -0.9163, -0.3781, 0.0, -0.9258, -0.4004, 0.0, -0.9163, -0.4004, 0.0, -0.9163, -0.3781, 0.0, -0.9258, -0.3781, 0.0, -0.9258, -0.4004, 0.0, -0.9163, -0.4004, 0.0, -0.9163, -0.3781, 0.0, -0.9258, -0.4531, 0.001351, -0.8915, -0.3899, 0.002345, -0.9208, -0.4005, 0.001263, -0.9163, -0.4531, 0.001351, -0.8915, -0.4005, 0.001263, -0.9163, -0.4006, 0.0001733, -0.9163, -0.474, 0.0009339, -0.8805, -0.4004, 0.0, -0.9163, -0.4733, 0.0, -0.8809, -0.4733, 0.0, -0.8809, -0.4004, 0.0, -0.9163, -0.4004, 0.0, -0.9163, -0.4733, 0.0, -0.8809, -0.4734, 0.0002098, -0.8808, -0.4004, 0.0, -0.9163, -0.5501, 0.0, -0.8351, -0.5772, 0.0, -0.8166, -0.5772, 0.0, -0.8166, -0.5501, 0.0, -0.8351, -0.5501, 0.0, -0.8351, -0.5772, 0.0, -0.8166, -0.577, 0.000786, -0.8167, -0.5502, 0.0006049, -0.835, 0.04282, 0.0, -0.9991, 0.1675, 0.0, -0.9859, 0.1675, 0.0, -0.9859, 0.04282, 0.0, -0.9991, 0.0, 0.04554, -0.999, 0.0, -0.04554, -0.999, 0.0, -0.04554, -0.999, 0.0, 0.04554, -0.999, 0.0, 0.0, -1.0, 0.0, 0.0, -1.0, 0.0, 0.0, -1.0, 0.0, 0.0, -1.0, 0.9902, 0.0, -0.14, 0.9902, 0.0, -0.14, 0.9902, 0.0, -0.14, 0.9902, 0.0, -0.14, 0.1675, 0.0, -0.9859, 0.2483, 0.0, -0.9687, 0.2483, 0.0, -0.9687, 0.1675, 0.0, -0.9859, 0.0, 0.0, -1.0, 0.04282, 0.0, -0.9991, 0.04282, 0.0, -0.9991, 0.0, 0.0, -1.0, 0.0, 0.9935, -0.1139, 0.0, 0.9935, -0.1139, 0.0, 0.9935, -0.1139, 0.0, 0.9935, -0.1139, 0.0, 0.0, -1.0, 0.0, 0.0, -1.0, 0.0, 0.0, -1.0, 0.0, 0.0, -1.0, 0.0, 0.0, -1.0, 0.0, 0.0, -1.0, 0.0, 0.0, -1.0, 0.0, 0.0, -1.0, 0.0, -0.9942, -0.1078, 0.0, -0.9942, -0.1078, 0.0, -0.9942, -0.1078, 0.0, -0.9942, -0.1078, 8.877e-05, -0.1777, -0.9841, -1.724e-08, -0.263, -0.9648, 0.0, -0.263, -0.9648, 0.0, -0.1777, -0.9841, 0.0, -0.04554, -0.999, 8.877e-05, -0.1777, -0.9841, 0.0, -0.1777, -0.9841, 0.0, -0.04554, -0.999, 0.0, 0.263, -0.9648, 0.0, 0.1777, -0.9841, -8.877e-05, 0.1777, -0.9841, 1.724e-08, 0.263, -0.9648, 0.0, 0.1777, -0.9841, 0.0, 0.04554, -0.999, 0.0, 0.04554, -0.999, -8.877e-05, 0.1777, -0.9841, -0.1675, 0.0, -0.9859, -0.04282, 0.0, -0.9991, -0.04282, 0.0, -0.9991, -0.1675, 0.0, -0.9859, 5.603e-06, -0.04554, -0.999, -3.755e-06, 0.04551, -0.999, -1.392e-05, 0.04556, -0.999, 5.044e-05, -0.04552, -0.999, -0.9902, 0.0, -0.14, -0.9902, 0.0, -0.14, -0.9902, 0.0, -0.14, -0.9902, 0.0, -0.14, 0.0, 0.0, -1.0, 0.0, 0.0, -1.0, 0.0, 0.0, -1.0, 0.0, 0.0, -1.0, -0.2483, 0.0, -0.9687, -0.1675, 0.0, -0.9859, -0.1675, 0.0, -0.9859, -0.2483, 0.0, -0.9687, -0.04282, 0.0, -0.9991, 0.0, 0.0, -1.0, 0.0, 0.0, -1.0, -0.04282, 0.0, -0.9991, 0.0, 0.0, -1.0, 0.0, 0.0, -1.0, 0.0, 0.0, -1.0, 0.0, 0.0, -1.0, 0.0, 0.9935, -0.1138, 0.0, 0.9935, -0.1138, 0.0, 0.9935, -0.1138, 0.0, 0.9935, -0.1138, 0.0, -0.9942, -0.1078, 0.0, -0.9942, -0.1078, 0.0, -0.9942, -0.1078, 0.0, -0.9942, -0.1078, 0.0, 0.0, -1.0, 0.0, 0.0, -1.0, 0.0, 0.0, -1.0, 0.0, 0.0, -1.0, 0.0, -0.263, -0.9648, -1.657e-05, -0.1777, -0.9841, 1.386e-05, -0.1777, -0.9841, -1.688e-08, -0.263, -0.9648, -1.657e-05, -0.1777, -0.9841, 5.603e-06, -0.04554, -0.999, 5.044e-05, -0.04552, -0.999, 1.386e-05, -0.1777, -0.9841, -4.137e-05, 0.1777, -0.9841, -6.333e-06, 0.263, -0.9648, 2.415e-05, 0.263, -0.9648, 1.174e-05, 0.1776, -0.9841, -3.755e-06, 0.04551, -0.999, -4.137e-05, 0.1777, -0.9841, 1.174e-05, 0.1776, -0.9841, -1.392e-05, 0.04556, -0.999, 0.1675, -3.08e-05, -0.9859, 0.04277, -6.258e-06, -0.9991, 0.04287, -1.457e-05, -0.9991, 0.1675, 2.747e-05, -0.9859, -4.448e-06, 0.04549, -0.999, -4.455e-06, -0.04551, -0.999, 5.588e-06, -0.04556, -0.999, 5.61e-06, 0.04558, -0.999, 0.9902, 0.0, -0.14, 0.9902, 0.0, -0.14, 0.9902, 0.0, -0.14, 0.9902, 0.0, -0.14, 0.0, 0.0, -1.0, 0.0, 0.0, -1.0, 0.0, 0.0, -1.0, 0.0, 0.0, -1.0, 0.2483, -1.356e-05, -0.9687, 0.1675, -3.08e-05, -0.9859, 0.1675, 2.747e-05, -0.9859, 0.2483, 4.783e-06, -0.9687, 0.04277, -6.258e-06, -0.9991, -4.778e-05, 2.891e-06, -1.0, 4.778e-05, 3.479e-06, -1.0, 0.04287, -1.457e-05, -0.9991, 0.0, 0.0, -1.0, 0.0, 0.0, -1.0, 0.0, 0.0, -1.0, 0.0, 0.0, -1.0, 0.0, -0.9935, -0.1139, 0.0, -0.9935, -0.1139, 0.0, -0.9935, -0.1139, 0.0, -0.9935, -0.1139, 0.0, 0.9942, -0.1078, 0.0, 0.9942, -0.1078, 0.0, 0.9942, -0.1078, 0.0, 0.9942, -0.1078, 0.0, 0.0, -1.0, 0.0, 0.0, -1.0, 0.0, 0.0, -1.0, 0.0, 0.0, -1.0, -7.831e-05, 0.263, -0.9648, 3.374e-05, 0.1777, -0.9841, 7.6e-06, 0.1777, -0.9841, 2.523e-05, 0.2629, -0.9648, 3.374e-05, 0.1777, -0.9841, -4.448e-06, 0.04549, -0.999, 5.61e-06, 0.04558, -0.999, 7.6e-06, 0.1777, -0.9841, 3.315e-05, -0.1776, -0.9841, -7.766e-05, -0.263, -0.9648, 2.487e-05, -0.2629, -0.9648, 7.13e-06, -0.1777, -0.9841, -4.455e-06, -0.04551, -0.999, 3.315e-05, -0.1776, -0.9841, 7.13e-06, -0.1777, -0.9841, 5.588e-06, -0.04556, -0.999, -0.04279, 1.402e-05, -0.9991, -0.1674, -9.209e-06, -0.9859, -0.1675, 1.523e-05, -0.9859, -0.04284, 6.02e-06, -0.9991, 0.0, -0.04554, -0.999, 2.95e-05, 0.04552, -0.999, -3.251e-05, 0.04554, -0.999, 0.0, -0.04554, -0.999, 0.0, 0.0, -1.0, 0.0, 0.0, -1.0, 0.0, 0.0, -1.0, 0.0, 0.0, -1.0, -0.9902, 0.0, -0.14, -0.9902, 0.0, -0.14, -0.9902, 0.0, -0.14, -0.9902, 0.0, -0.14, -0.1674, -9.209e-06, -0.9859, -0.2483, 1.629e-08, -0.9687, -0.2483, 0.0, -0.9687, -0.1675, 1.523e-05, -0.9859, -4.778e-05, 2.891e-06, -1.0, -0.04279, 1.402e-05, -0.9991, -0.04284, 6.02e-06, -0.9991, 4.778e-05, 3.479e-06, -1.0, 0.0, -0.9935, -0.1138, 0.0, -0.9935, -0.1138, 0.0, -0.9935, -0.1138, 0.0, -0.9935, -0.1138, 0.0, 0.0, -1.0, 0.0, 0.0, -1.0, 0.0, 0.0, -1.0, 0.0, 0.0, -1.0, 0.0, 0.0, -1.0, 0.0, 0.0, -1.0, 0.0, 0.0, -1.0, 0.0, 0.0, -1.0, 0.0, 0.9942, -0.1078, 0.0, 0.9942, -0.1078, 0.0, 0.9942, -0.1078, 0.0, 0.9942, -0.1078, -3.979e-06, 0.1777, -0.9841, -4.175e-05, 0.263, -0.9648, 1.737e-05, 0.2629, -0.9648, 2.259e-05, 0.1777, -0.9841, 2.95e-05, 0.04552, -0.999, -3.979e-06, 0.1777, -0.9841, 2.259e-05, 0.1777, -0.9841, -3.251e-05, 0.04554, -0.999, 0.0, -0.263, -0.9648, 0.0, -0.1777, -0.9841, 9.977e-05, -0.1777, -0.9841, -1.75e-08, -0.263, -0.9648, 0.0, -0.1777, -0.9841, 0.0, -0.04554, -0.999, 0.0, -0.04554, -0.999, 9.977e-05, -0.1777, -0.9841])] * 3)])

# ---- objects
ob_tent = bpy.data.objects.new('tent', me_mesh_237)

# ---- transforms, parenting, visibility, modifiers, constraints
ob_tent.location = (69.83, -1.282, -4.651e-06)
ob_tent.scale = (0.0254, 0.0254, 0.0254)
ob_tent.color = (0.8, 0.8, 0.8, 1.0)

# ---- collection membership
scene.collection.objects.link(ob_tent)

# ---- scene / render settings (as saved in the file)
scene.frame_start = 1; scene.frame_end = 250; scene.frame_set(1)
scene.render.engine = 'BLENDER_EEVEE_NEXT'
scene.render.fps = 30
scene.cycles.sampling_pattern = 'TABULATED_SOBOL'
scene.view_settings.view_transform = 'Filmic'
bpy.context.view_layer.update()

# ---- added for rendering (the .blend has no active camera and no usable light): camera, sun
cam_auto = bpy.data.cameras.new('AutoCamera')
cam_auto.lens = 50.0
cam_auto.sensor_width = 36.0
cam_auto.clip_end = 1000.0
ob_auto_camera = bpy.data.objects.new('AutoCamera', cam_auto)
scene.collection.objects.link(ob_auto_camera)
ob_auto_camera.location = (8.11046, -10.9471, 8.08574)
ob_auto_camera.rotation_euler = (1.09748, -7.21219e-08, 0.694738)
scene.camera = ob_auto_camera
light_auto_sun = bpy.data.lights.new('AutoSun', 'SUN')
light_auto_sun.energy = 3.0
light_auto_sun.angle = 0.0523599
ob_auto_sun = bpy.data.objects.new('AutoSun', light_auto_sun)
scene.collection.objects.link(ob_auto_sun)
ob_auto_sun.rotation_euler = (0.872665, 0.174533, 0.523599)
bpy.context.view_layer.update()
